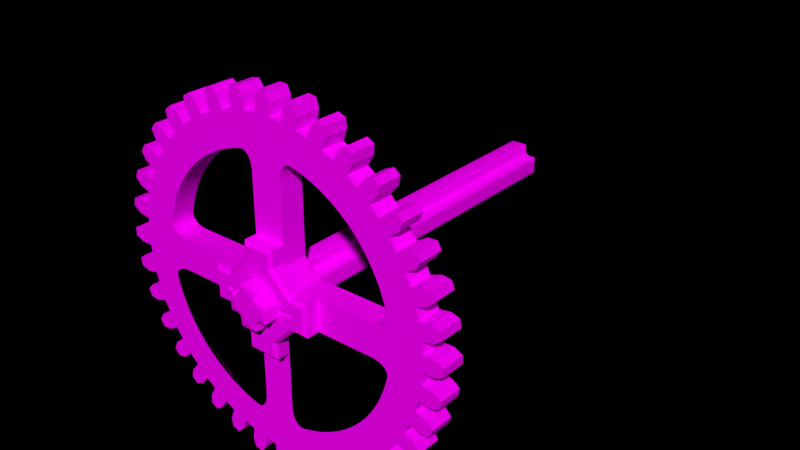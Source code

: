 # Source: Arena_lego_cutter_gear.blend  (saved by Blender 2.76.0; exported with 4.5.12 LTS)
import bpy
from mathutils import Matrix  # noqa: F401  (used for matrix-valued properties, if any)

bpy.ops.wm.read_factory_settings(use_empty=True)
scene = bpy.context.scene
scene.name = 'Scene'

# ---- collections
col_collection_4 = bpy.data.collections.new('Collection 4'); scene.collection.children.link(col_collection_4)

# ---- images (referenced by path relative to the original .blend; pixels are not part of the script)
import os
ASSET_DIR = os.environ.get("B2B_ASSET_DIR", "")  # directory of the original .blend (textures are referenced by path, not embedded)
HERE = os.path.dirname(os.path.abspath(__file__))  # packed textures are extracted next to this script under _unpacked/

def load_image(name, relpath, width, height, colorspace="sRGB"):
    """Load a texture the original file referenced (path relative to the .blend, or extracted next to this script)."""
    p = next((c for c in (os.path.join(HERE, relpath), os.path.join(ASSET_DIR, relpath)) if relpath and os.path.exists(c)), "")
    if p:
        img = bpy.data.images.load(p, check_existing=True)
        img.name = name
    else:  # same state as the original file: an image datablock whose file is absent (Cycles renders it pink)
        img = bpy.data.images.new(name, width, height)
        img.source = "FILE"
        img.filepath = "//" + (relpath or name)
    img.colorspace_settings.name = colorspace
    return img
img_colorpalette_jpg = load_image('ColorPalette.jpg', 'ColorPalette.jpg', 1024, 1024, 'sRGB')

# ---- materials (node trees are filled in below, after node groups)
mat_colorpalette = bpy.data.materials.new('ColorPalette')
mat_colorpalette.alpha_threshold = 0.0
mat_colorpalette.roughness = 0.5

# ---- material node trees
mat_colorpalette.use_nodes = True; mat_colorpalette.node_tree.nodes.clear()
_N = mat_colorpalette.node_tree.nodes; _L = mat_colorpalette.node_tree.links
n0 = _N.new('ShaderNodeOutputMaterial'); n0.name = 'Material Output'; n0.location = (300, 300)
n1 = _N.new('ShaderNodeBsdfDiffuse'); n1.name = 'Diffuse BSDF'; n1.location = (10, 300)
n2 = _N.new('ShaderNodeTexImage'); n2.name = 'Image Texture'; n2.location = (-180, 300)
n2.width = 140
n2.image = img_colorpalette_jpg
n2.interpolation = 'Closest'
_L.new(n1.outputs[0], n0.inputs[0])
_L.new(n2.outputs[0], n1.inputs[0])
n0.is_active_output = True

# ---- world
world_world = bpy.data.worlds.new('World'); scene.world = world_world
world_world.color = (0.0, 0.0, 0.0)
world_world.use_sun_shadow = False
world_world.sun_shadow_jitter_overblur = 0.0
world_world.cycles.sampling_method = 'MANUAL'
world_world.cycles.sample_map_resolution = 256
world_world.light_settings.ao_factor = 0.2

# ---- meshes
me_cube_015 = bpy.data.meshes.new('Cube.015')
me_cube_015.from_pydata([(0.00456, -0.266, 0.00912), (0.00912, -0.266, 0.00456), (0.00912, 0.1252, 0.01368), (0.01368, 0.1252, 0.00912), (0.009731, 0.1252, 0.0114), (0.0114, 0.1252, 0.009731), (-0.00456, -0.266, -0.00912), (-0.00912, -0.266, -0.00456), (-0.00912, -0.266, 0.00456), (-0.00456, -0.266, 0.00912), (-0.00912, 0.1252, -0.01368), (-0.01368, 0.1252, -0.00912), (-0.009731, 0.1252, -0.0114), (-0.0114, 0.1252, -0.009731), (-0.01368, 0.1252, 0.00912), (-0.00912, 0.1252, 0.01368), (-0.0114, 0.1252, 0.009731), (-0.009731, 0.1252, 0.0114), (0.00912, -0.266, -0.00456), (0.00456, -0.266, -0.00912), (0.01368, 0.1252, -0.00912), (0.00912, 0.1252, -0.01368), (0.0114, 0.1252, -0.009731), (0.009731, 0.1252, -0.0114), (-0.02052, 0.1252, 0.004636), (-0.02052, 0.1252, -0.004636), (0.02052, 0.1252, 0.004636), (0.02052, 0.1252, -0.004636), (0.007424, 0.1252, 0.02052), (0.00912, 0.1252, 0.01882), (0.008623, 0.1252, 0.02002), (-0.00912, 0.1252, 0.01882), (-0.007424, 0.1252, 0.02052), (-0.008623, 0.1252, 0.02002), (-0.007424, 0.1252, -0.02052), (-0.00912, 0.1252, -0.01882), (-0.008623, 0.1252, -0.02002), (0.00912, 0.1252, -0.01882), (0.007424, 0.1252, -0.02052), (0.008623, 0.1252, -0.02002), (0.01895, 0.1252, 0.00912), (0.02052, 0.1252, 0.007554), (0.02006, 0.1252, 0.008661), (0.01895, 0.1252, -0.00912), (0.02052, 0.1252, -0.007554), (0.02006, 0.1252, -0.008661), (-0.02052, 0.1252, 0.007554), (-0.01895, 0.1252, 0.00912), (-0.02006, 0.1252, 0.008661), (-0.01895, 0.1252, -0.00912), (-0.02052, 0.1252, -0.007554), (-0.02006, 0.1252, -0.008661), (0.01219, -0.266, 0.007626), (0.01368, -0.2643, 0.00912), (0.01297, -0.2655, 0.008708), (0.00912, -0.2643, 0.01368), (0.007626, -0.266, 0.01219), (0.008708, -0.2655, 0.01297), (0.0114, -0.2643, 0.009731), (0.01074, -0.266, 0.008012), (0.01125, -0.2655, 0.009177), (0.009731, -0.2643, 0.0114), (0.008012, -0.266, 0.01074), (0.009177, -0.2655, 0.01125), (-0.01219, -0.266, -0.007626), (-0.01368, -0.2643, -0.00912), (-0.01297, -0.2655, -0.008708), (-0.00912, -0.2643, -0.01368), (-0.007626, -0.266, -0.01219), (-0.008708, -0.2655, -0.01297), (-0.0114, -0.2643, -0.009731), (-0.01074, -0.266, -0.008012), (-0.01125, -0.2655, -0.009177), (-0.009731, -0.2643, -0.0114), (-0.008012, -0.266, -0.01074), (-0.009177, -0.2655, -0.01125), (-0.007626, -0.266, 0.01219), (-0.00912, -0.2643, 0.01368), (-0.008708, -0.2655, 0.01297), (-0.01368, -0.2643, 0.00912), (-0.01219, -0.266, 0.007626), (-0.01297, -0.2655, 0.008708), (-0.009731, -0.2643, 0.0114), (-0.008012, -0.266, 0.01074), (-0.009177, -0.2655, 0.01125), (-0.0114, -0.2643, 0.009731), (-0.01074, -0.266, 0.008012), (-0.01125, -0.2655, 0.009177), (0.007626, -0.266, -0.01219), (0.00912, -0.2643, -0.01368), (0.008708, -0.2655, -0.01297), (0.01368, -0.2643, -0.00912), (0.01219, -0.266, -0.007626), (0.01297, -0.2655, -0.008708), (0.009731, -0.2643, -0.0114), (0.008012, -0.266, -0.01074), (0.009177, -0.2655, -0.01125), (0.0114, -0.2643, -0.009731), (0.01074, -0.266, -0.008012), (0.01125, -0.2655, -0.009177), (-0.01884, -0.266, -0.004636), (-0.02052, -0.2643, -0.004636), (-0.02003, -0.2655, -0.004636), (-0.01884, -0.266, 0.004636), (-0.02052, -0.2643, 0.004636), (-0.02003, -0.2655, 0.004636), (0.01884, -0.266, 0.004636), (0.02052, -0.2643, 0.004636), (0.02003, -0.2655, 0.004636), (0.01884, -0.266, -0.004636), (0.02052, -0.2643, -0.004636), (0.02003, -0.2655, -0.004636), (0.007626, -0.266, 0.01804), (0.00912, -0.2643, 0.01882), (0.008688, -0.2655, 0.01849), (0.00709, -0.266, 0.01884), (0.007424, -0.2643, 0.02052), (0.007324, -0.2655, 0.02001), (0.007338, -0.266, 0.01874), (0.008623, -0.2643, 0.02002), (0.008208, -0.2655, 0.01961), (-0.00709, -0.266, 0.01884), (-0.007424, -0.2643, 0.02052), (-0.007324, -0.2655, 0.02001), (-0.007626, -0.266, 0.01804), (-0.00912, -0.2643, 0.01882), (-0.008688, -0.2655, 0.01849), (-0.007338, -0.266, 0.01874), (-0.008623, -0.2643, 0.02002), (-0.008208, -0.2655, 0.01961), (-0.007626, -0.266, -0.01804), (-0.00912, -0.2643, -0.01882), (-0.008688, -0.2655, -0.01849), (-0.00709, -0.266, -0.01884), (-0.007424, -0.2643, -0.02052), (-0.007324, -0.2655, -0.02001), (-0.007338, -0.266, -0.01874), (-0.008623, -0.2643, -0.02002), (-0.008208, -0.2655, -0.01961), (0.00709, -0.266, -0.01884), (0.007424, -0.2643, -0.02052), (0.007324, -0.2655, -0.02001), (0.007626, -0.266, -0.01804), (0.00912, -0.2643, -0.01882), (0.008688, -0.2655, -0.01849), (0.007338, -0.266, -0.01874), (0.008623, -0.2643, -0.02002), (0.008208, -0.2655, -0.01961), (0.01817, -0.266, 0.007626), (0.01895, -0.2643, 0.00912), (0.01862, -0.2655, 0.008688), (0.01884, -0.266, 0.00722), (0.02052, -0.2643, 0.007554), (0.02001, -0.2655, 0.007453), (0.01878, -0.266, 0.007376), (0.02006, -0.2643, 0.008661), (0.01965, -0.2655, 0.008246), (0.01817, -0.266, -0.007626), (0.01895, -0.2643, -0.00912), (0.01862, -0.2655, -0.008688), (0.01884, -0.266, -0.00722), (0.02052, -0.2643, -0.007554), (0.02001, -0.2655, -0.007453), (0.02006, -0.2643, -0.008661), (0.01878, -0.266, -0.007376), (0.01965, -0.2655, -0.008246), (-0.01817, -0.266, -0.007626), (-0.01895, -0.2643, -0.00912), (-0.01862, -0.2655, -0.008688), (-0.01884, -0.266, -0.00722), (-0.02052, -0.2643, -0.007554), (-0.02001, -0.2655, -0.007453), (-0.01878, -0.266, -0.007376), (-0.02006, -0.2643, -0.008661), (-0.01965, -0.2655, -0.008246), (-0.01817, -0.266, 0.007626), (-0.01895, -0.2643, 0.00912), (-0.01862, -0.2655, 0.008688), (-0.01884, -0.266, 0.00722), (-0.02052, -0.2643, 0.007554), (-0.02001, -0.2655, 0.007453), (-0.02006, -0.2643, 0.008661), (-0.01878, -0.266, 0.007376), (-0.01965, -0.2655, 0.008246), (-0.016, -0.2492, 0.036), (-0.016, -0.2364, 0.036), (-0.036, -0.2364, 0.016), (-0.036, -0.2492, 0.016), (-0.03469, -0.2524, 0.01285), (-0.01285, -0.2524, 0.03469), (-0.016, -0.2492, 0.052), (-0.016, -0.2364, 0.052), (-0.052, -0.2364, 0.016), (-0.052, -0.2492, 0.016), (-0.04885, -0.2524, 0.01285), (-0.04885, -0.2524, -0.01285), (-0.0376, -0.2524, -0.000885), (-0.0376, -0.2524, 0.000885), (-0.03702, -0.2524, 0.002296), (-0.0356, -0.2524, 0.00288), (-0.0236, -0.2524, 0.00288), (-0.02219, -0.2524, 0.003466), (-0.0216, -0.2524, 0.00488), (-0.0216, -0.2524, 0.007951), (-0.02112, -0.2524, 0.009117), (-0.01995, -0.2524, 0.0096), (-0.0144, -0.2524, 0.0096), (-0.012, -0.2524, 0.01024), (-0.01024, -0.2524, 0.012), (-0.0096, -0.2524, 0.0144), (-0.0096, -0.2524, 0.01982), (-0.009077, -0.2524, 0.02108), (-0.007815, -0.2524, 0.0216), (0.007815, -0.2524, 0.0216), (0.009077, -0.2524, 0.02108), (0.0096, -0.2524, 0.01982), (0.0096, -0.2524, 0.0144), (0.01024, -0.2524, 0.012), (0.012, -0.2524, 0.01024), (0.0144, -0.2524, 0.0096), (0.01995, -0.2524, 0.0096), (0.02112, -0.2524, 0.009117), (0.0216, -0.2524, 0.007951), (0.0216, -0.2524, 0.00488), (0.02219, -0.2524, 0.003466), (0.0236, -0.2524, 0.00288), (0.0356, -0.2524, 0.00288), (0.03702, -0.2524, 0.002296), (0.0376, -0.2524, 0.000885), (0.0376, -0.2524, -0.000885), (0.04885, -0.2524, -0.01285), (0.04885, -0.2524, 0.01285), (0.03469, -0.2524, 0.01285), (0.01285, -0.2524, 0.03469), (0.01285, -0.2524, 0.04885), (-0.01285, -0.2524, 0.04885), (-0.03469, -0.2524, -0.01285), (-0.01285, -0.2524, -0.03469), (-0.01285, -0.2524, -0.04885), (0.01285, -0.2524, -0.04885), (0.01285, -0.2524, -0.03469), (0.03469, -0.2524, -0.01285), (0.03702, -0.2524, -0.002296), (0.0356, -0.2524, -0.00288), (0.0236, -0.2524, -0.00288), (0.02219, -0.2524, -0.003466), (0.0216, -0.2524, -0.00488), (0.0216, -0.2524, -0.007951), (0.02112, -0.2524, -0.009117), (0.01995, -0.2524, -0.0096), (0.0144, -0.2524, -0.0096), (0.012, -0.2524, -0.01024), (0.01024, -0.2524, -0.012), (0.0096, -0.2524, -0.0144), (0.0096, -0.2524, -0.01982), (0.009077, -0.2524, -0.02108), (0.007815, -0.2524, -0.0216), (-0.007815, -0.2524, -0.0216), (-0.009077, -0.2524, -0.02108), (-0.0096, -0.2524, -0.01982), (-0.0096, -0.2524, -0.0144), (-0.01024, -0.2524, -0.012), (-0.012, -0.2524, -0.01024), (-0.0144, -0.2524, -0.0096), (-0.01995, -0.2524, -0.0096), (-0.02112, -0.2524, -0.009117), (-0.0216, -0.2524, -0.007951), (-0.0216, -0.2524, -0.00488), (-0.02219, -0.2524, -0.003466), (-0.0236, -0.2524, -0.00288), (-0.0356, -0.2524, -0.00288), (-0.03702, -0.2524, -0.002296), (0.016, -0.2492, 0.052), (0.016, -0.2364, 0.052), (-0.052, -0.2364, -0.016), (-0.052, -0.2492, -0.016), (-0.036, -0.2492, -0.016), (-0.016, -0.2492, -0.036), (-0.016, -0.2492, -0.052), (0.016, -0.2492, -0.052), (0.016, -0.2492, -0.036), (0.036, -0.2492, -0.016), (0.052, -0.2492, -0.016), (0.052, -0.2492, 0.016), (0.036, -0.2492, 0.016), (0.016, -0.2492, 0.036), (0.016, -0.2364, 0.036), (-0.036, -0.2364, -0.016), (-0.016, -0.2364, -0.036), (-0.016, -0.2364, -0.052), (0.016, -0.2364, -0.052), (0.016, -0.2364, -0.036), (0.036, -0.2364, -0.016), (0.052, -0.2364, -0.016), (0.052, -0.2364, 0.016), (0.036, -0.2364, 0.016), (-0.0216, -0.2124, 0.007951), (-0.0216, -0.2124, 0.00488), (-0.0216, -0.2124, -0.00488), (-0.0216, -0.2124, -0.007951), (-0.02112, -0.2124, 0.009117), (-0.0144, -0.2124, 0.0096), (-0.01995, -0.2124, 0.0096), (-0.01995, -0.2124, -0.0096), (-0.0144, -0.2124, -0.0096), (-0.02112, -0.2124, -0.009117), (-0.02219, -0.2124, -0.003466), (-0.0236, -0.2124, 0.00288), (-0.0356, -0.2124, 0.00288), (-0.03702, -0.2124, 0.002296), (-0.0376, -0.2124, 0.000885), (-0.0376, -0.2124, -0.000885), (-0.03702, -0.2124, -0.002296), (-0.0356, -0.2124, -0.00288), (-0.0236, -0.2124, -0.00288), (-0.02219, -0.2124, 0.003466), (-0.0096, -0.2124, 0.0144), (-0.01024, -0.2124, 0.012), (-0.012, -0.2124, 0.01024), (-0.0096, -0.2124, -0.0144), (-0.012, -0.2124, -0.01024), (-0.01024, -0.2124, -0.012), (0.0096, -0.2124, 0.0144), (0.0096, -0.2124, 0.01982), (0.009077, -0.2124, 0.02108), (0.007815, -0.2124, 0.0216), (-0.007815, -0.2124, 0.0216), (-0.009077, -0.2124, 0.02108), (-0.0096, -0.2124, 0.01982), (0.0144, -0.2124, 0.0096), (0.012, -0.2124, 0.01024), (0.01024, -0.2124, 0.012), (0.0144, -0.2124, -0.0096), (0.01995, -0.2124, -0.0096), (0.01995, -0.2124, 0.0096), (0.0096, -0.2124, -0.0144), (0.01024, -0.2124, -0.012), (0.012, -0.2124, -0.01024), (-0.0096, -0.2124, -0.01982), (-0.009077, -0.2124, -0.02108), (-0.007815, -0.2124, -0.0216), (0.007815, -0.2124, -0.0216), (0.009077, -0.2124, -0.02108), (0.0096, -0.2124, -0.01982), (0.02112, -0.2124, 0.009117), (0.0216, -0.2124, -0.007951), (0.0216, -0.2124, -0.00488), (0.0216, -0.2124, 0.00488), (0.0216, -0.2124, 0.007951), (0.02112, -0.2124, -0.009117), (0.02219, -0.2124, 0.003466), (0.0236, -0.2124, -0.00288), (0.0356, -0.2124, -0.00288), (0.03702, -0.2124, -0.002296), (0.0376, -0.2124, -0.000885), (0.0376, -0.2124, 0.000885), (0.03702, -0.2124, 0.002296), (0.0356, -0.2124, 0.00288), (0.0236, -0.2124, 0.00288), (0.02219, -0.2124, -0.003466), (-0.004, -0.2364, 0.1805), (0.008, -0.2364, 0.1605), (-0.008, -0.2364, 0.1605), (0.004, -0.2364, 0.1805), (-0.008, -0.2364, 0.1725), (0.008, -0.2364, 0.1725), (-0.004, -0.2124, 0.1805), (0.008, -0.2124, 0.1605), (-0.008, -0.2124, 0.1605), (0.004, -0.2124, 0.1805), (-0.008, -0.2124, 0.1725), (0.008, -0.2124, 0.1725), (0.0274, -0.2364, 0.1784), (0.03528, -0.2364, 0.177), (0.02207, -0.2364, 0.1713), (0.03783, -0.2364, 0.1685), (0.0274, -0.2124, 0.1784), (0.03575, -0.2124, 0.1567), (0.01999, -0.2124, 0.1594), (0.03528, -0.2124, 0.177), (0.02207, -0.2124, 0.1713), (0.03783, -0.2124, 0.1685), (0.05797, -0.2364, 0.171), (0.06241, -0.2364, 0.1481), (0.04737, -0.2364, 0.1535), (0.06549, -0.2364, 0.1682), (0.05147, -0.2364, 0.1648), (0.06651, -0.2364, 0.1593), (0.05797, -0.2124, 0.171), (0.06241, -0.2124, 0.1481), (0.04737, -0.2124, 0.1535), (0.06549, -0.2124, 0.1682), (0.05147, -0.2124, 0.1648), (0.06651, -0.2124, 0.1593), (0.08678, -0.2364, 0.1583), (0.08717, -0.2364, 0.135), (0.07331, -0.2364, 0.143), (0.0937, -0.2364, 0.1543), (0.07931, -0.2364, 0.1534), (0.09317, -0.2364, 0.1454), (0.08678, -0.2124, 0.1583), (0.08717, -0.2124, 0.135), (0.07331, -0.2124, 0.143), (0.0937, -0.2124, 0.1543), (0.07931, -0.2124, 0.1534), (0.09317, -0.2124, 0.1454), (0.1129, -0.2364, 0.1408), (0.1093, -0.2364, 0.1178), (0.09703, -0.2364, 0.1281), (0.1191, -0.2364, 0.1357), (0.1047, -0.2364, 0.1373), (0.117, -0.2364, 0.127), (0.1129, -0.2124, 0.1408), (0.1093, -0.2124, 0.1178), (0.09703, -0.2124, 0.1281), (0.1191, -0.2124, 0.1357), (0.1047, -0.2124, 0.1373), (0.117, -0.2124, 0.127), (0.1357, -0.2364, 0.1191), (0.1281, -0.2364, 0.09703), (0.1178, -0.2364, 0.1093), (0.1408, -0.2364, 0.1129), (0.127, -0.2364, 0.117), (0.1373, -0.2364, 0.1047), (0.1357, -0.2124, 0.1191), (0.1281, -0.2124, 0.09703), (0.1178, -0.2124, 0.1093), (0.1408, -0.2124, 0.1129), (0.127, -0.2124, 0.117), (0.1373, -0.2124, 0.1047), (0.1543, -0.2364, 0.0937), (0.143, -0.2364, 0.07331), (0.135, -0.2364, 0.08717), (0.1583, -0.2364, 0.08678), (0.1454, -0.2364, 0.09317), (0.1534, -0.2364, 0.07931), (0.1543, -0.2124, 0.0937), (0.143, -0.2124, 0.07331), (0.135, -0.2124, 0.08717), (0.1583, -0.2124, 0.08678), (0.1454, -0.2124, 0.09317), (0.1534, -0.2124, 0.07931), (0.1682, -0.2364, 0.06549), (0.1535, -0.2364, 0.04737), (0.1481, -0.2364, 0.06241), (0.171, -0.2364, 0.05797), (0.1593, -0.2364, 0.06651), (0.1648, -0.2364, 0.05147), (0.1682, -0.2124, 0.06549), (0.1535, -0.2124, 0.04737), (0.1481, -0.2124, 0.06241), (0.171, -0.2124, 0.05797), (0.1593, -0.2124, 0.06651), (0.1648, -0.2124, 0.05147), (0.177, -0.2364, 0.03528), (0.1605, -0.2364, 0.00799), (0.1784, -0.2364, 0.0274), (0.1685, -0.2364, 0.03783), (0.1713, -0.2364, 0.02207), (0.177, -0.2124, 0.03528), (0.1605, -0.2124, 0.00799), (0.1594, -0.2124, 0.01999), (0.1567, -0.2124, 0.03575), (0.1784, -0.2124, 0.0274), (0.1685, -0.2124, 0.03783), (0.1713, -0.2124, 0.02207), (0.1805, -0.2364, 0.004), (0.1594, -0.2364, -0.02), (0.1605, -0.2364, -0.008), (0.1805, -0.2364, -0.004), (0.1725, -0.2364, 0.008), (0.1725, -0.2364, -0.008), (0.1805, -0.2124, 0.004), (0.1594, -0.2124, -0.02), (0.1605, -0.2124, -0.008), (0.1805, -0.2124, -0.004), (0.1725, -0.2124, 0.008), (0.1725, -0.2124, -0.008), (0.1784, -0.2364, -0.0274), (0.1535, -0.2364, -0.04738), (0.177, -0.2364, -0.03528), (0.1713, -0.2364, -0.02207), (0.1685, -0.2364, -0.03783), (0.1784, -0.2124, -0.0274), (0.1535, -0.2124, -0.04738), (0.1567, -0.2124, -0.03575), (0.177, -0.2124, -0.03528), (0.1713, -0.2124, -0.02207), (0.1685, -0.2124, -0.03783), (0.171, -0.2364, -0.05797), (0.143, -0.2364, -0.07333), (0.1481, -0.2364, -0.06241), (0.1682, -0.2364, -0.06549), (0.1648, -0.2364, -0.05147), (0.1593, -0.2364, -0.06651), (0.171, -0.2124, -0.05797), (0.143, -0.2124, -0.07333), (0.1481, -0.2124, -0.06241), (0.1682, -0.2124, -0.06549), (0.1648, -0.2124, -0.05147), (0.1593, -0.2124, -0.06651), (0.1583, -0.2364, -0.08678), (0.1281, -0.2364, -0.09704), (0.135, -0.2364, -0.08717), (0.1543, -0.2364, -0.0937), (0.1534, -0.2364, -0.07931), (0.1454, -0.2364, -0.09317), (0.1583, -0.2124, -0.08678), (0.1281, -0.2124, -0.09704), (0.135, -0.2124, -0.08717), (0.1543, -0.2124, -0.0937), (0.1534, -0.2124, -0.07931), (0.1454, -0.2124, -0.09317), (0.1408, -0.2364, -0.1129), (0.1093, -0.2364, -0.1178), (0.1178, -0.2364, -0.1093), (0.1357, -0.2364, -0.1191), (0.1373, -0.2364, -0.1047), (0.127, -0.2364, -0.117), (0.1408, -0.2124, -0.1129), (0.1093, -0.2124, -0.1178), (0.1178, -0.2124, -0.1093), (0.1357, -0.2124, -0.1191), (0.1373, -0.2124, -0.1047), (0.127, -0.2124, -0.117), (0.1191, -0.2364, -0.1357), (0.08717, -0.2364, -0.135), (0.09703, -0.2364, -0.1281), (0.1129, -0.2364, -0.1408), (0.117, -0.2364, -0.127), (0.1047, -0.2364, -0.1373), (0.1191, -0.2124, -0.1357), (0.08717, -0.2124, -0.135), (0.09703, -0.2124, -0.1281), (0.1129, -0.2124, -0.1408), (0.117, -0.2124, -0.127), (0.1047, -0.2124, -0.1373), (0.0937, -0.2364, -0.1543), (0.0624, -0.2364, -0.1481), (0.07331, -0.2364, -0.143), (0.08678, -0.2364, -0.1583), (0.09317, -0.2364, -0.1454), (0.07931, -0.2364, -0.1534), (0.0937, -0.2124, -0.1543), (0.0624, -0.2124, -0.1481), (0.07331, -0.2124, -0.143), (0.08678, -0.2124, -0.1583), (0.09317, -0.2124, -0.1454), (0.07931, -0.2124, -0.1534), (0.06549, -0.2364, -0.1682), (0.03574, -0.2364, -0.1567), (0.04737, -0.2364, -0.1535), (0.05797, -0.2364, -0.171), (0.06651, -0.2364, -0.1593), (0.05147, -0.2364, -0.1648), (0.06549, -0.2124, -0.1682), (0.03574, -0.2124, -0.1567), (0.04737, -0.2124, -0.1535), (0.05797, -0.2124, -0.171), (0.06651, -0.2124, -0.1593), (0.05147, -0.2124, -0.1648), (0.03528, -0.2364, -0.177), (0.00799, -0.2364, -0.1605), (0.01999, -0.2364, -0.1594), (0.0274, -0.2364, -0.1784), (0.03783, -0.2364, -0.1685), (0.02207, -0.2364, -0.1713), (0.03528, -0.2124, -0.177), (0.00799, -0.2124, -0.1605), (0.01999, -0.2124, -0.1594), (0.0274, -0.2124, -0.1784), (0.03783, -0.2124, -0.1685), (0.02207, -0.2124, -0.1713), (0.004, -0.2364, -0.1805), (-0.02, -0.2364, -0.1594), (-0.004, -0.2364, -0.1805), (0.008, -0.2364, -0.1725), (-0.008, -0.2364, -0.1725), (0.004, -0.2124, -0.1805), (-0.02, -0.2124, -0.1594), (-0.008, -0.2124, -0.1605), (-0.004, -0.2124, -0.1805), (0.008, -0.2124, -0.1725), (-0.008, -0.2124, -0.1725), (-0.0274, -0.2364, -0.1784), (-0.04738, -0.2364, -0.1535), (-0.03575, -0.2364, -0.1567), (-0.03528, -0.2364, -0.177), (-0.02207, -0.2364, -0.1713), (-0.03783, -0.2364, -0.1685), (-0.0274, -0.2124, -0.1784), (-0.04738, -0.2124, -0.1535), (-0.03575, -0.2124, -0.1567), (-0.03528, -0.2124, -0.177), (-0.02207, -0.2124, -0.1713), (-0.03783, -0.2124, -0.1685), (-0.05797, -0.2364, -0.171), (-0.07333, -0.2364, -0.143), (-0.06241, -0.2364, -0.1481), (-0.06549, -0.2364, -0.1682), (-0.05147, -0.2364, -0.1648), (-0.06651, -0.2364, -0.1593), (-0.05797, -0.2124, -0.171), (-0.07333, -0.2124, -0.143), (-0.06241, -0.2124, -0.1481), (-0.06549, -0.2124, -0.1682), (-0.05147, -0.2124, -0.1648), (-0.06651, -0.2124, -0.1593), (-0.08678, -0.2364, -0.1583), (-0.09704, -0.2364, -0.1281), (-0.08717, -0.2364, -0.135), (-0.0937, -0.2364, -0.1543), (-0.07931, -0.2364, -0.1534), (-0.09317, -0.2364, -0.1454), (-0.08678, -0.2124, -0.1583), (-0.09704, -0.2124, -0.1281), (-0.08717, -0.2124, -0.135), (-0.0937, -0.2124, -0.1543), (-0.07931, -0.2124, -0.1534), (-0.09317, -0.2124, -0.1454), (-0.1129, -0.2364, -0.1408), (-0.1178, -0.2364, -0.1093), (-0.1093, -0.2364, -0.1178), (-0.1191, -0.2364, -0.1357), (-0.1047, -0.2364, -0.1373), (-0.117, -0.2364, -0.127), (-0.1129, -0.2124, -0.1408), (-0.1178, -0.2124, -0.1093), (-0.1093, -0.2124, -0.1178), (-0.1191, -0.2124, -0.1357), (-0.1047, -0.2124, -0.1373), (-0.117, -0.2124, -0.127), (-0.1357, -0.2364, -0.1191), (-0.135, -0.2364, -0.08717), (-0.1281, -0.2364, -0.09703), (-0.1408, -0.2364, -0.1129), (-0.127, -0.2364, -0.117), (-0.1373, -0.2364, -0.1047), (-0.1357, -0.2124, -0.1191), (-0.135, -0.2124, -0.08717), (-0.1281, -0.2124, -0.09703), (-0.1408, -0.2124, -0.1129), (-0.127, -0.2124, -0.117), (-0.1373, -0.2124, -0.1047), (-0.1543, -0.2364, -0.0937), (-0.1481, -0.2364, -0.0624), (-0.143, -0.2364, -0.07331), (-0.1583, -0.2364, -0.08678), (-0.1454, -0.2364, -0.09317), (-0.1534, -0.2364, -0.07931), (-0.1543, -0.2124, -0.0937), (-0.1481, -0.2124, -0.0624), (-0.143, -0.2124, -0.07331), (-0.1583, -0.2124, -0.08678), (-0.1454, -0.2124, -0.09317), (-0.1534, -0.2124, -0.07931), (-0.1682, -0.2364, -0.06549), (-0.1567, -0.2364, -0.03574), (-0.1535, -0.2364, -0.04737), (-0.171, -0.2364, -0.05797), (-0.1593, -0.2364, -0.06651), (-0.1648, -0.2364, -0.05147), (-0.1682, -0.2124, -0.06549), (-0.1567, -0.2124, -0.03574), (-0.1535, -0.2124, -0.04737), (-0.171, -0.2124, -0.05797), (-0.1593, -0.2124, -0.06651), (-0.1648, -0.2124, -0.05147), (-0.177, -0.2364, -0.03528), (-0.1784, -0.2364, -0.0274), (-0.1685, -0.2364, -0.03783), (-0.1713, -0.2364, -0.02207), (-0.177, -0.2124, -0.03528), (-0.1594, -0.2124, -0.01999), (-0.1784, -0.2124, -0.0274), (-0.1685, -0.2124, -0.03783), (-0.1713, -0.2124, -0.02207), (-0.1805, -0.2364, -0.004), (-0.1805, -0.2364, 0.004), (-0.1725, -0.2364, -0.008), (-0.1725, -0.2364, 0.008), (-0.1805, -0.2124, -0.004), (-0.1605, -0.2124, 0.008), (-0.1605, -0.2124, -0.008), (-0.1805, -0.2124, 0.004), (-0.1725, -0.2124, -0.008), (-0.1725, -0.2124, 0.008), (-0.1784, -0.2364, 0.0274), (-0.177, -0.2364, 0.03528), (-0.1713, -0.2364, 0.02207), (-0.1685, -0.2364, 0.03783), (-0.1784, -0.2124, 0.0274), (-0.1567, -0.2124, 0.03575), (-0.1594, -0.2124, 0.01999), (-0.177, -0.2124, 0.03528), (-0.1713, -0.2124, 0.02207), (-0.1685, -0.2124, 0.03783), (-0.171, -0.2364, 0.05797), (-0.1481, -0.2364, 0.06241), (-0.1535, -0.2364, 0.04737), (-0.1682, -0.2364, 0.06549), (-0.1648, -0.2364, 0.05147), (-0.1593, -0.2364, 0.06651), (-0.171, -0.2124, 0.05797), (-0.1481, -0.2124, 0.06241), (-0.1535, -0.2124, 0.04737), (-0.1682, -0.2124, 0.06549), (-0.1648, -0.2124, 0.05147), (-0.1593, -0.2124, 0.06651), (-0.1583, -0.2364, 0.08678), (-0.135, -0.2364, 0.08717), (-0.143, -0.2364, 0.07331), (-0.1543, -0.2364, 0.0937), (-0.1534, -0.2364, 0.07931), (-0.1454, -0.2364, 0.09317), (-0.1583, -0.2124, 0.08678), (-0.135, -0.2124, 0.08717), (-0.143, -0.2124, 0.07331), (-0.1543, -0.2124, 0.0937), (-0.1534, -0.2124, 0.07931), (-0.1454, -0.2124, 0.09317), (-0.1408, -0.2364, 0.1129), (-0.1178, -0.2364, 0.1093), (-0.1281, -0.2364, 0.09703), (-0.1357, -0.2364, 0.1191), (-0.1373, -0.2364, 0.1047), (-0.127, -0.2364, 0.117), (-0.1408, -0.2124, 0.1129), (-0.1178, -0.2124, 0.1093), (-0.1281, -0.2124, 0.09703), (-0.1357, -0.2124, 0.1191), (-0.1373, -0.2124, 0.1047), (-0.127, -0.2124, 0.117), (-0.1191, -0.2364, 0.1357), (-0.09703, -0.2364, 0.1281), (-0.1093, -0.2364, 0.1178), (-0.1129, -0.2364, 0.1408), (-0.117, -0.2364, 0.127), (-0.1047, -0.2364, 0.1373), (-0.1191, -0.2124, 0.1357), (-0.09703, -0.2124, 0.1281), (-0.1093, -0.2124, 0.1178), (-0.1129, -0.2124, 0.1408), (-0.117, -0.2124, 0.127), (-0.1047, -0.2124, 0.1373), (-0.0937, -0.2364, 0.1543), (-0.07331, -0.2364, 0.143), (-0.08717, -0.2364, 0.135), (-0.08678, -0.2364, 0.1583), (-0.09317, -0.2364, 0.1454), (-0.07931, -0.2364, 0.1534), (-0.0937, -0.2124, 0.1543), (-0.07331, -0.2124, 0.143), (-0.08717, -0.2124, 0.135), (-0.08678, -0.2124, 0.1583), (-0.09317, -0.2124, 0.1454), (-0.07931, -0.2124, 0.1534), (-0.06549, -0.2364, 0.1682), (-0.04737, -0.2364, 0.1535), (-0.06241, -0.2364, 0.1481), (-0.05797, -0.2364, 0.171), (-0.06651, -0.2364, 0.1593), (-0.05147, -0.2364, 0.1648), (-0.06549, -0.2124, 0.1682), (-0.04737, -0.2124, 0.1535), (-0.06241, -0.2124, 0.1481), (-0.05797, -0.2124, 0.171), (-0.06651, -0.2124, 0.1593), (-0.05147, -0.2124, 0.1648), (-0.03528, -0.2364, 0.177), (-0.01999, -0.2364, 0.1594), (-0.03575, -0.2364, 0.1567), (-0.0274, -0.2364, 0.1784), (-0.03783, -0.2364, 0.1685), (-0.02207, -0.2364, 0.1713), (-0.03528, -0.2124, 0.177), (-0.01999, -0.2124, 0.1594), (-0.03575, -0.2124, 0.1567), (-0.0274, -0.2124, 0.1784), (-0.03783, -0.2124, 0.1685), (-0.02207, -0.2124, 0.1713), (0.0064, -0.2364, 0.1168), (-0.0064, -0.2364, 0.1168), (0.0286, -0.2364, 0.1253), (0.01599, -0.2364, 0.1109), (0.04992, -0.2364, 0.1185), (0.0379, -0.2364, 0.1228), (0.06973, -0.2364, 0.108), (0.05865, -0.2364, 0.1144), (0.08743, -0.2364, 0.09423), (0.07762, -0.2364, 0.1025), (0.1025, -0.2364, 0.07762), (0.09423, -0.2364, 0.08743), (0.1144, -0.2364, 0.05865), (0.108, -0.2364, 0.06973), (0.1228, -0.2364, 0.0379), (0.1185, -0.2364, 0.04992), (0.1253, -0.2364, 0.0286), (0.1109, -0.2364, 0.01599), (0.1228, -0.2364, -0.03791), (0.1253, -0.2364, -0.0286), (0.1144, -0.2364, -0.05866), (0.1185, -0.2364, -0.04992), (0.1025, -0.2364, -0.07763), (0.108, -0.2364, -0.06974), (0.08743, -0.2364, -0.09425), (0.09423, -0.2364, -0.08743), (0.06973, -0.2364, -0.108), (0.07762, -0.2364, -0.1025), (0.04992, -0.2364, -0.1185), (0.05865, -0.2364, -0.1144), (0.02859, -0.2364, -0.1253), (0.0379, -0.2364, -0.1228), (0.1109, -0.2364, -0.01599), (0.1168, -0.2364, 0.0064), (0.1168, -0.2364, -0.0064), (-0.03791, -0.2364, -0.1228), (-0.0286, -0.2364, -0.1253), (-0.05866, -0.2364, -0.1144), (-0.04992, -0.2364, -0.1185), (-0.07763, -0.2364, -0.1025), (-0.06974, -0.2364, -0.108), (-0.09425, -0.2364, -0.08743), (-0.08743, -0.2364, -0.09424), (-0.108, -0.2364, -0.06973), (-0.1025, -0.2364, -0.07762), (-0.1185, -0.2364, -0.04992), (-0.1144, -0.2364, -0.05865), (-0.1253, -0.2364, -0.02859), (-0.1228, -0.2364, -0.0379), (0.1567, -0.2364, 0.03575), (0.1594, -0.2364, 0.01999), (-0.1253, -0.2364, 0.0286), (-0.1185, -0.2364, 0.04992), (-0.1228, -0.2364, 0.0379), (-0.108, -0.2364, 0.06973), (-0.1144, -0.2364, 0.05865), (-0.09424, -0.2364, 0.08743), (-0.1025, -0.2364, 0.07762), (-0.07762, -0.2364, 0.1025), (-0.08743, -0.2364, 0.09423), (-0.05865, -0.2364, 0.1144), (-0.06974, -0.2364, 0.108), (-0.0379, -0.2364, 0.1228), (-0.04992, -0.2364, 0.1185), (-0.01599, -0.2364, 0.1109), (-0.0286, -0.2364, 0.1253), (0.0064, -0.2364, 0.032), (-0.0064, -0.2364, 0.032), (0.01599, -0.2364, 0.032), (-0.01599, -0.2364, 0.032), (0.03575, -0.2364, 0.1567), (0.01999, -0.2364, 0.1594), (-0.01711, -0.2364, 0.1167), (-0.01902, -0.2364, 0.1208), (-0.02155, -0.2364, 0.1237), (-0.02468, -0.2364, 0.1253), (0.01711, -0.2364, 0.1167), (0.01902, -0.2364, 0.1208), (0.02155, -0.2364, 0.1237), (0.02468, -0.2364, 0.1253), (0.1567, -0.2364, -0.03575), (0.1167, -0.2364, 0.01711), (0.1208, -0.2364, 0.01902), (0.1237, -0.2364, 0.02155), (0.1253, -0.2364, 0.02468), (0.1167, -0.2364, -0.01711), (0.1208, -0.2364, -0.01902), (0.1237, -0.2364, -0.02155), (0.1253, -0.2364, -0.02468), (0.01599, -0.2364, -0.1109), (-0.01599, -0.2364, -0.1109), (0.0064, -0.2364, -0.1168), (-0.0064, -0.2364, -0.1168), (-0.008, -0.2364, -0.1605), (0.01711, -0.2364, -0.1167), (0.01902, -0.2364, -0.1208), (0.02155, -0.2364, -0.1237), (0.02468, -0.2364, -0.1253), (-0.01711, -0.2364, -0.1167), (-0.01902, -0.2364, -0.1208), (-0.02155, -0.2364, -0.1237), (-0.02468, -0.2364, -0.1253), (-0.04, -0.2364, -0.0064), (-0.04, -0.2364, 0.0064), (-0.1109, -0.2364, -0.01599), (-0.1109, -0.2364, 0.01599), (-0.1168, -0.2364, -0.0064), (-0.1168, -0.2364, 0.0064), (-0.1594, -0.2364, -0.01999), (-0.1605, -0.2364, -0.008), (-0.1605, -0.2364, 0.008), (-0.032, -0.2364, 0.01599), (-0.032, -0.2364, -0.01599), (-0.1567, -0.2364, 0.03575), (-0.1594, -0.2364, 0.01999), (-0.1167, -0.2364, -0.01711), (-0.1208, -0.2364, -0.01902), (-0.1237, -0.2364, -0.02155), (-0.1253, -0.2364, -0.02468), (-0.1167, -0.2364, 0.01711), (-0.1208, -0.2364, 0.01902), (-0.1237, -0.2364, 0.02155), (-0.1253, -0.2364, 0.02468), (-0.01599, -0.2364, -0.032), (-0.0064, -0.2364, -0.032), (0.0064, -0.2364, -0.032), (0.01599, -0.2364, -0.032), (0.032, -0.2364, -0.01599), (0.04, -0.2364, -0.0064), (0.04, -0.2364, 0.0064), (0.032, -0.2364, 0.01599), (-0.1253, -0.2124, 0.0286), (-0.1185, -0.2124, 0.04992), (-0.1228, -0.2124, 0.0379), (-0.108, -0.2124, 0.06973), (-0.1144, -0.2124, 0.05865), (-0.09424, -0.2124, 0.08743), (-0.1025, -0.2124, 0.07762), (-0.07762, -0.2124, 0.1025), (-0.08743, -0.2124, 0.09423), (-0.05865, -0.2124, 0.1144), (-0.06974, -0.2124, 0.108), (-0.0379, -0.2124, 0.1228), (-0.04992, -0.2124, 0.1185), (-0.01599, -0.2124, 0.1109), (-0.0286, -0.2124, 0.1253), (-0.01599, -0.2124, 0.032), (-0.01711, -0.2124, 0.1167), (-0.01902, -0.2124, 0.1208), (-0.02155, -0.2124, 0.1237), (-0.02468, -0.2124, 0.1253), (-0.1109, -0.2124, 0.01599), (-0.032, -0.2124, 0.01599), (-0.1167, -0.2124, 0.01711), (-0.1208, -0.2124, 0.01902), (-0.1237, -0.2124, 0.02155), (-0.1253, -0.2124, 0.02468), (0.0286, -0.2124, 0.1253), (0.01599, -0.2124, 0.1109), (0.04992, -0.2124, 0.1185), (0.0379, -0.2124, 0.1228), (0.06973, -0.2124, 0.108), (0.05865, -0.2124, 0.1144), (0.08743, -0.2124, 0.09423), (0.07762, -0.2124, 0.1025), (0.1025, -0.2124, 0.07762), (0.09423, -0.2124, 0.08743), (0.1144, -0.2124, 0.05865), (0.108, -0.2124, 0.06973), (0.1228, -0.2124, 0.0379), (0.1185, -0.2124, 0.04992), (0.1253, -0.2124, 0.0286), (0.1109, -0.2124, 0.01599), (0.01599, -0.2124, 0.032), (0.01711, -0.2124, 0.1167), (0.01902, -0.2124, 0.1208), (0.02155, -0.2124, 0.1237), (0.02468, -0.2124, 0.1253), (0.1167, -0.2124, 0.01711), (0.1208, -0.2124, 0.01902), (0.1237, -0.2124, 0.02155), (0.1253, -0.2124, 0.02468), (0.032, -0.2124, 0.01599)], [], [(1, 0, 9, 8, 7, 6, 19, 18), (12, 73, 70, 13), (4, 61, 58, 5), (76, 9, 0, 56, 112, 118, 115, 121, 127, 124), (97, 22, 20, 91), (10, 67, 73, 12), (88, 19, 6, 68, 130, 136, 133, 139, 145, 142), (85, 16, 14, 79), (34, 134, 137, 36), (82, 17, 16, 85), (94, 23, 22, 97), (41, 152, 107, 26), (2, 55, 61, 4), (5, 58, 53, 3), (55, 2, 29, 113), (64, 7, 8, 80, 175, 182, 178, 103, 100, 169, 172, 166), (3, 53, 149, 40), (13, 70, 65, 11), (77, 15, 17, 82), (89, 21, 23, 94), (15, 77, 125, 31), (88, 95, 98, 92, 18, 19), (79, 14, 47, 176), (67, 10, 35, 131), (76, 83, 86, 80, 8, 9), (11, 65, 167, 49), (21, 89, 143, 37), (50, 170, 101, 25), (91, 20, 43, 158), (122, 32, 33, 128), (122, 116, 28, 32), (128, 33, 31, 125), (36, 137, 131, 35), (140, 38, 39, 146), (134, 34, 38, 140), (146, 39, 37, 143), (40, 149, 155, 42), (28, 116, 119, 30), (42, 155, 152, 41), (163, 45, 44, 161), (181, 48, 46, 179), (51, 173, 170, 50), (179, 46, 24, 104), (161, 44, 27, 110), (30, 119, 113, 29), (52, 59, 62, 56, 0, 1), (26, 107, 110, 27), (104, 24, 25, 101), (64, 71, 74, 68, 6, 7), (158, 43, 45, 163), (49, 167, 173, 51), (176, 47, 48, 181), (53, 58, 60, 54), (54, 60, 59, 52), (58, 61, 63, 60), (60, 63, 62, 59), (61, 55, 57, 63), (63, 57, 56, 62), (65, 70, 72, 66), (66, 72, 71, 64), (70, 73, 75, 72), (72, 75, 74, 71), (73, 67, 69, 75), (75, 69, 68, 74), (77, 82, 84, 78), (78, 84, 83, 76), (82, 85, 87, 84), (84, 87, 86, 83), (85, 79, 81, 87), (87, 81, 80, 86), (89, 94, 96, 90), (90, 96, 95, 88), (94, 97, 99, 96), (96, 99, 98, 95), (97, 91, 93, 99), (99, 93, 92, 98), (115, 118, 120, 117), (117, 120, 119, 116), (118, 112, 114, 120), (120, 114, 113, 119), (127, 121, 123, 129), (129, 123, 122, 128), (124, 127, 129, 126), (126, 129, 128, 125), (133, 136, 138, 135), (135, 138, 137, 134), (136, 130, 132, 138), (138, 132, 131, 137), (145, 139, 141, 147), (147, 141, 140, 146), (142, 145, 147, 144), (144, 147, 146, 143), (121, 115, 117, 123), (123, 117, 116, 122), (125, 77, 78, 126), (126, 78, 76, 124), (55, 113, 114, 57), (57, 114, 112, 56), (130, 68, 69, 132), (132, 69, 67, 131), (139, 133, 135, 141), (141, 135, 134, 140), (143, 89, 90, 144), (144, 90, 88, 142), (155, 149, 150, 156), (156, 150, 148, 154), (152, 155, 156, 153), (153, 156, 154, 151), (158, 163, 165, 159), (159, 165, 164, 157), (160, 164, 165, 162), (162, 165, 163, 161), (173, 167, 168, 174), (174, 168, 166, 172), (170, 173, 174, 171), (171, 174, 172, 169), (176, 181, 183, 177), (177, 183, 182, 175), (181, 179, 180, 183), (183, 180, 178, 182), (52, 148, 150, 54), (54, 150, 149, 53), (157, 92, 93, 159), (159, 93, 91, 158), (179, 104, 105, 180), (180, 105, 103, 178), (64, 166, 168, 66), (66, 168, 167, 65), (79, 176, 177, 81), (81, 177, 175, 80), (104, 101, 102, 105), (105, 102, 100, 103), (106, 109, 111, 108), (108, 111, 110, 107), (151, 106, 108, 153), (153, 108, 107, 152), (109, 160, 162, 111), (111, 162, 161, 110), (101, 170, 171, 102), (102, 171, 169, 100), (1, 18, 92, 157, 164, 160, 109, 106, 151, 154, 148, 52), (184, 185, 186, 187), (188, 189, 184, 187), (190, 191, 185, 184), (187, 186, 192, 193), (194, 188, 187, 193), (189, 188, 194, 195, 196, 197, 198, 199, 200, 201, 202, 203, 204, 205, 206, 207, 208, 209, 210, 211, 212, 213, 214, 215, 216, 217, 218, 219, 220, 221, 222, 223, 224, 225, 226, 227, 228, 229, 230, 231, 232, 233, 234, 235), (195, 236, 237, 238, 239, 240, 241, 230, 229, 242, 243, 244, 245, 246, 247, 248, 249, 250, 251, 252, 253, 254, 255, 256, 257, 258, 259, 260, 261, 262, 263, 264, 265, 266, 267, 268, 269, 270, 271, 196), (189, 235, 190, 184), (272, 273, 191, 190), (193, 192, 274, 275), (195, 194, 193, 275), (236, 195, 275, 276), (237, 236, 276, 277), (238, 237, 277, 278), (239, 238, 278, 279), (240, 239, 279, 280), (241, 240, 280, 281), (230, 241, 281, 282), (231, 230, 282, 283), (232, 231, 283, 284), (233, 232, 284, 285), (234, 233, 285, 272), (272, 190, 235, 234), (273, 272, 285, 286), (275, 274, 287, 276), (276, 287, 288, 277), (277, 288, 289, 278), (278, 289, 290, 279), (279, 290, 291, 280), (280, 291, 292, 281), (281, 292, 293, 282), (282, 293, 294, 283), (283, 294, 295, 284), (284, 295, 286, 285), (203, 202, 297, 296), (267, 266, 299, 298), (204, 203, 296, 300), (202, 201, 315, 297), (206, 205, 302, 301), (264, 263, 304, 303), (266, 265, 305, 299), (268, 267, 298, 306), (200, 199, 308, 307), (270, 269, 314, 313), (271, 270, 313, 312), (196, 271, 312, 311), (197, 196, 311, 310), (198, 197, 310, 309), (199, 198, 309, 308), (205, 204, 300, 302), (201, 200, 307, 315), (207, 206, 301, 318), (208, 207, 318, 317), (209, 208, 317, 316), (261, 260, 319, 321), (262, 261, 321, 320), (263, 262, 320, 304), (265, 264, 303, 305), (269, 268, 306, 314), (210, 209, 316, 328), (216, 215, 323, 322), (211, 210, 328, 327), (212, 211, 327, 326), (213, 212, 326, 325), (214, 213, 325, 324), (215, 214, 324, 323), (217, 216, 322, 331), (218, 217, 331, 330), (219, 218, 330, 329), (250, 249, 333, 332), (220, 219, 329, 334), (251, 250, 332, 337), (252, 251, 337, 336), (253, 252, 336, 335), (260, 259, 338, 319), (254, 253, 335, 343), (255, 254, 343, 342), (256, 255, 342, 341), (257, 256, 341, 340), (258, 257, 340, 339), (259, 258, 339, 338), (249, 248, 349, 333), (221, 220, 334, 344), (247, 246, 346, 345), (223, 222, 348, 347), (248, 247, 345, 349), (222, 221, 344, 348), (246, 245, 359, 346), (224, 223, 347, 350), (244, 243, 352, 351), (226, 225, 358, 357), (227, 226, 357, 356), (228, 227, 356, 355), (229, 228, 355, 354), (242, 229, 354, 353), (243, 242, 353, 352), (245, 244, 351, 359), (225, 224, 350, 358), (363, 369, 366, 360), (365, 371, 369, 363), (360, 366, 370, 364), (364, 370, 368, 362), (361, 367, 371, 365), (360, 364, 362, 361, 365, 363), (366, 369, 371, 367, 368, 370), (373, 379, 376, 372), (375, 381, 379, 373), (372, 376, 380, 374), (376, 379, 381, 377, 378, 380), (385, 391, 388, 382), (387, 393, 391, 385), (382, 388, 392, 386), (386, 392, 390, 384), (383, 389, 393, 387), (382, 386, 384, 383, 387, 385), (388, 391, 393, 389, 390, 392), (397, 403, 400, 394), (399, 405, 403, 397), (394, 400, 404, 398), (398, 404, 402, 396), (395, 401, 405, 399), (394, 398, 396, 395, 399, 397), (400, 403, 405, 401, 402, 404), (409, 415, 412, 406), (411, 417, 415, 409), (406, 412, 416, 410), (410, 416, 414, 408), (407, 413, 417, 411), (406, 410, 408, 407, 411, 409), (412, 415, 417, 413, 414, 416), (421, 427, 424, 418), (423, 429, 427, 421), (418, 424, 428, 422), (422, 428, 426, 420), (419, 425, 429, 423), (418, 422, 420, 419, 423, 421), (424, 427, 429, 425, 426, 428), (433, 439, 436, 430), (435, 441, 439, 433), (430, 436, 440, 434), (434, 440, 438, 432), (431, 437, 441, 435), (430, 434, 432, 431, 435, 433), (436, 439, 441, 437, 438, 440), (445, 451, 448, 442), (447, 453, 451, 445), (442, 448, 452, 446), (446, 452, 450, 444), (443, 449, 453, 447), (442, 446, 444, 443, 447, 445), (448, 451, 453, 449, 450, 452), (456, 463, 459, 454), (458, 465, 463, 456), (454, 459, 464, 457), (459, 463, 465, 461, 462, 464), (469, 475, 472, 466), (471, 477, 475, 469), (466, 472, 476, 470), (467, 473, 474, 468), (468, 474, 477, 471), (480, 486, 483, 478), (482, 488, 486, 480), (478, 483, 487, 481), (492, 498, 495, 489), (494, 500, 498, 492), (489, 495, 499, 493), (490, 496, 497, 491), (491, 497, 500, 494), (504, 510, 507, 501), (506, 512, 510, 504), (501, 507, 511, 505), (502, 508, 509, 503), (503, 509, 512, 506), (516, 522, 519, 513), (518, 524, 522, 516), (513, 519, 523, 517), (514, 520, 521, 515), (515, 521, 524, 518), (528, 534, 531, 525), (530, 536, 534, 528), (525, 531, 535, 529), (526, 532, 533, 527), (527, 533, 536, 530), (540, 546, 543, 537), (542, 548, 546, 540), (537, 543, 547, 541), (538, 544, 545, 539), (539, 545, 548, 542), (552, 558, 555, 549), (554, 560, 558, 552), (549, 555, 559, 553), (550, 556, 557, 551), (551, 557, 560, 554), (564, 570, 567, 561), (566, 572, 570, 564), (561, 567, 571, 565), (562, 568, 569, 563), (563, 569, 572, 566), (575, 581, 578, 573), (577, 583, 581, 575), (573, 578, 582, 576), (587, 593, 590, 584), (589, 595, 593, 587), (584, 590, 594, 588), (585, 591, 592, 586), (586, 592, 595, 589), (599, 605, 602, 596), (601, 607, 605, 599), (596, 602, 606, 600), (597, 603, 604, 598), (598, 604, 607, 601), (611, 617, 614, 608), (613, 619, 617, 611), (608, 614, 618, 612), (609, 615, 616, 610), (610, 616, 619, 613), (623, 629, 626, 620), (625, 631, 629, 623), (620, 626, 630, 624), (621, 627, 628, 622), (622, 628, 631, 625), (635, 641, 638, 632), (637, 643, 641, 635), (632, 638, 642, 636), (633, 639, 640, 634), (634, 640, 643, 637), (647, 653, 650, 644), (649, 655, 653, 647), (644, 650, 654, 648), (645, 651, 652, 646), (646, 652, 655, 649), (659, 665, 662, 656), (661, 667, 665, 659), (656, 662, 666, 660), (657, 663, 664, 658), (658, 664, 667, 661), (669, 674, 672, 668), (671, 676, 674, 669), (668, 672, 675, 670), (678, 684, 681, 677), (680, 686, 684, 678), (677, 681, 685, 679), (681, 684, 686, 682, 683, 685), (688, 694, 691, 687), (690, 696, 694, 688), (687, 691, 695, 689), (691, 694, 696, 692, 693, 695), (700, 706, 703, 697), (702, 708, 706, 700), (697, 703, 707, 701), (701, 707, 705, 699), (698, 704, 708, 702), (697, 701, 699, 698, 702, 700), (703, 706, 708, 704, 705, 707), (712, 718, 715, 709), (714, 720, 718, 712), (709, 715, 719, 713), (713, 719, 717, 711), (710, 716, 720, 714), (709, 713, 711, 710, 714, 712), (715, 718, 720, 716, 717, 719), (724, 730, 727, 721), (726, 732, 730, 724), (721, 727, 731, 725), (725, 731, 729, 723), (722, 728, 732, 726), (721, 725, 723, 722, 726, 724), (727, 730, 732, 728, 729, 731), (736, 742, 739, 733), (738, 744, 742, 736), (733, 739, 743, 737), (737, 743, 741, 735), (734, 740, 744, 738), (733, 737, 735, 734, 738, 736), (739, 742, 744, 740, 741, 743), (748, 754, 751, 745), (750, 756, 754, 748), (745, 751, 755, 749), (749, 755, 753, 747), (746, 752, 756, 750), (745, 749, 747, 746, 750, 748), (751, 754, 756, 752, 753, 755), (760, 766, 763, 757), (762, 768, 766, 760), (757, 763, 767, 761), (761, 767, 765, 759), (758, 764, 768, 762), (757, 761, 759, 758, 762, 760), (763, 766, 768, 764, 765, 767), (772, 778, 775, 769), (774, 780, 778, 772), (769, 775, 779, 773), (773, 779, 777, 771), (735, 722, 837, 840), (770, 776, 780, 774), (769, 773, 771, 770, 774, 772), (775, 778, 780, 776, 777, 779), (396, 402, 389, 383), (408, 414, 401, 395), (420, 426, 413, 407), (432, 438, 425, 419), (444, 450, 437, 431), (470, 476, 460, 455), (466, 470, 455, 468, 471, 469), (472, 475, 477, 474, 460, 476), (481, 487, 473, 467), (483, 486, 488, 485, 473, 487), (493, 499, 484, 479), (489, 493, 479, 491, 494, 492), (495, 498, 500, 497, 484, 499), (505, 511, 496, 490), (501, 505, 490, 503, 506, 504), (507, 510, 512, 509, 496, 511), (517, 523, 508, 502), (513, 517, 502, 515, 518, 516), (519, 522, 524, 521, 508, 523), (529, 535, 520, 514), (525, 529, 514, 527, 530, 528), (531, 534, 536, 533, 520, 535), (541, 547, 532, 526), (537, 541, 526, 539, 542, 540), (543, 546, 548, 545, 532, 547), (553, 559, 544, 538), (549, 553, 538, 551, 554, 552), (555, 558, 560, 557, 544, 559), (565, 571, 556, 550), (561, 565, 550, 563, 566, 564), (567, 570, 572, 569, 556, 571), (576, 582, 568, 562), (578, 581, 583, 580, 568, 582), (588, 594, 579, 574), (584, 588, 574, 586, 589, 587), (590, 593, 595, 592, 579, 594), (600, 606, 591, 585), (596, 600, 585, 598, 601, 599), (602, 605, 607, 604, 591, 606), (612, 618, 603, 597), (608, 612, 597, 610, 613, 611), (614, 617, 619, 616, 603, 618), (624, 630, 615, 609), (620, 624, 609, 622, 625, 623), (626, 629, 631, 628, 615, 630), (636, 642, 627, 621), (632, 636, 621, 634, 637, 635), (638, 641, 643, 640, 627, 642), (648, 654, 639, 633), (644, 648, 633, 646, 649, 647), (650, 653, 655, 652, 639, 654), (660, 666, 651, 645), (656, 660, 645, 658, 661, 659), (662, 665, 667, 664, 651, 666), (670, 675, 663, 657), (672, 674, 676, 673, 663, 675), (711, 717, 704, 698), (723, 729, 716, 710), (735, 741, 728, 722), (747, 753, 740, 734), (759, 765, 752, 746), (771, 777, 764, 758), (362, 368, 776, 770), (551, 538, 809, 812), (597, 598, 819, 818), (698, 699, 834, 833), (747, 734, 839, 842), (634, 621, 822, 825), (657, 658, 829, 828), (734, 735, 840, 839), (502, 503, 804, 803), (759, 746, 841, 844), (770, 771, 846, 856, 855, 854, 853, 845), (771, 758, 843, 846), (646, 633, 824, 827), (491, 479, 799, 802), (621, 622, 823, 822), (407, 408, 790, 789), (362, 770, 845, 782), (443, 444, 796, 795), (526, 527, 808, 807), (658, 645, 826, 829), (503, 490, 801, 804), (396, 383, 785, 788), (585, 586, 817, 816), (722, 723, 838, 837), (645, 646, 827, 826), (408, 395, 787, 790), (758, 759, 844, 843), (361, 362, 782, 781), (490, 491, 802, 801), (515, 502, 803, 806), (420, 407, 789, 792), (395, 396, 788, 787), (550, 551, 812, 811), (598, 585, 816, 819), (431, 432, 794, 793), (609, 610, 821, 820), (432, 419, 791, 794), (527, 514, 805, 808), (444, 431, 793, 796), (710, 711, 836, 835), (514, 515, 806, 805), (610, 597, 818, 821), (746, 747, 842, 841), (711, 698, 833, 836), (539, 526, 807, 810), (633, 634, 825, 824), (383, 384, 786, 785), (723, 710, 835, 838), (622, 609, 820, 823), (419, 420, 792, 791), (538, 539, 810, 809), (782, 845, 850, 848), (784, 781, 847, 849), (781, 782, 848, 847), (374, 380, 378, 852), (851, 377, 381, 375), (372, 374, 852, 851, 375, 373), (852, 378, 367, 361), (384, 390, 377, 851), (852, 784, 857, 858, 859, 860, 783, 851), (852, 361, 781, 784), (384, 851, 783, 786), (890, 889, 885, 887), (891, 890, 887, 888), (887, 885, 893, 883), (886, 888, 884, 892), (888, 887, 883, 884), (895, 891, 888, 886), (457, 464, 462, 830), (455, 460, 461, 831), (831, 461, 465, 458), (454, 457, 830, 831, 458, 456), (479, 484, 485, 861), (861, 485, 488, 482), (574, 579, 580, 874), (874, 580, 583, 577), (889, 673, 676, 671), (679, 685, 683, 890), (891, 682, 686, 680), (677, 679, 890, 891, 680, 678), (689, 695, 693, 895), (894, 692, 696, 690), (687, 689, 895, 894, 690, 688), (830, 462, 449, 443), (478, 481, 467, 861, 482, 480), (573, 576, 562, 874, 577, 575), (890, 683, 673, 889), (668, 670, 657, 889, 671, 669), (895, 693, 682, 891), (699, 705, 692, 894), (562, 563, 870, 872), (874, 562, 872, 873), (574, 871, 879, 880, 881, 882, 817, 586), (574, 874, 873, 871), (467, 468, 815, 813), (467, 813, 866, 867, 868, 869, 800, 861), (468, 455, 814, 815), (699, 894, 832, 834), (830, 443, 795, 797), (455, 831, 798, 814), (479, 861, 800, 799), (831, 830, 797, 865, 864, 863, 862, 798), (563, 550, 811, 878, 877, 876, 875, 870), (895, 886, 900, 901, 902, 903, 832, 894), (889, 657, 828, 899, 898, 897, 896, 885), (873, 872, 906, 905), (871, 873, 905, 904), (872, 870, 907, 906), (814, 798, 911, 910), (813, 815, 909, 908), (815, 814, 910, 909), (901, 900, 934, 935), (841, 842, 922, 921), (832, 903, 937, 912), (846, 843, 923, 926), (843, 844, 924, 923), (834, 832, 912, 914), (856, 846, 926, 931), (836, 833, 913, 916), (833, 834, 914, 913), (845, 853, 928, 925), (838, 835, 915, 918), (835, 836, 916, 915), (853, 854, 929, 928), (840, 837, 917, 920), (903, 902, 936, 937), (837, 838, 918, 917), (886, 892, 933, 932), (854, 855, 930, 929), (842, 839, 919, 922), (900, 886, 932, 934), (902, 901, 935, 936), (850, 845, 925, 927), (839, 840, 920, 919), (855, 856, 931, 930), (844, 841, 921, 924), (892, 850, 927, 933), (865, 797, 952, 962), (786, 783, 938, 941), (795, 796, 951, 950), (783, 860, 958, 938), (788, 785, 940, 943), (790, 787, 942, 945), (785, 786, 941, 940), (792, 789, 944, 947), (911, 798, 953, 963), (858, 857, 955, 956), (794, 791, 946, 949), (787, 788, 943, 942), (864, 865, 962, 961), (859, 858, 956, 957), (863, 864, 961, 960), (796, 793, 948, 951), (789, 790, 945, 944), (784, 849, 954, 939), (857, 784, 939, 955), (860, 859, 957, 958), (862, 863, 960, 959), (797, 795, 950, 952), (791, 792, 947, 946), (798, 862, 959, 953), (793, 794, 949, 948), (963, 954, 849, 911)])
me_cube_015.polygons.foreach_set('use_smooth', [1, 1, 1, 1, 1, 1, 1, 1, 1, 1, 1, 1, 1, 1, 1, 1, 1, 1, 1, 1, 1, 1, 1, 1, 1, 1, 1, 1, 1, 1, 1, 1, 1, 1, 1, 1, 1, 1, 1, 1, 1, 1, 1, 1, 1, 1, 1, 1, 1, 1, 1, 1, 1, 1, 1, 1, 1, 1, 1, 1, 1, 1, 1, 1, 1, 1, 1, 1, 1, 1, 1, 1, 1, 1, 1, 1, 1, 1, 1, 1, 1, 1, 1, 1, 1, 1, 1, 1, 1, 1, 1, 1, 1, 1, 1, 1, 1, 1, 1, 1, 1, 1, 1, 1, 1, 1, 1, 1, 1, 1, 1, 1, 1, 1, 1, 1, 1, 1, 1, 1, 1, 1, 1, 1, 1, 1, 1, 1, 1, 1, 1, 1, 1, 1, 1, 1, 1, 1, 1, 1, 1, 0, 0, 0, 0, 0, 0, 0, 0, 0, 0, 0, 0, 0, 0, 0, 0, 0, 0, 0, 0, 0, 0, 0, 0, 0, 0, 0, 0, 0, 0, 0, 0, 0, 0, 0, 0, 0, 0, 0, 0, 0, 0, 0, 0, 0, 0, 0, 0, 0, 0, 0, 0, 0, 0, 0, 0, 0, 0, 0, 0, 0, 0, 0, 0, 0, 0, 0, 0, 0, 0, 0, 0, 0, 0, 0, 0, 0, 0, 0, 0, 0, 0, 0, 0, 0, 0, 0, 0, 0, 0, 0, 0, 0, 0, 0, 0, 0, 0, 0, 0, 0, 0, 0, 0, 0, 0, 0, 0, 0, 0, 0, 0, 0, 0, 0, 0, 0, 0, 0, 0, 0, 0, 0, 0, 0, 0, 0, 0, 0, 0, 0, 0, 0, 0, 0, 0, 0, 0, 0, 0, 0, 0, 0, 0, 0, 0, 0, 0, 0, 0, 0, 0, 0, 0, 0, 0, 0, 0, 0, 0, 0, 0, 0, 0, 0, 0, 0, 0, 0, 0, 0, 0, 0, 0, 0, 0, 0, 0, 0, 0, 0, 0, 0, 0, 0, 0, 0, 0, 0, 0, 0, 0, 0, 0, 0, 0, 0, 0, 0, 0, 0, 0, 0, 0, 0, 0, 0, 0, 0, 0, 0, 0, 0, 0, 0, 0, 0, 0, 0, 0, 0, 0, 0, 0, 0, 0, 0, 0, 0, 0, 0, 0, 0, 0, 0, 0, 0, 0, 0, 0, 0, 0, 0, 0, 0, 0, 0, 0, 0, 0, 0, 0, 0, 0, 0, 0, 0, 0, 0, 0, 0, 0, 0, 0, 0, 0, 0, 0, 0, 0, 0, 0, 0, 0, 0, 0, 0, 0, 0, 0, 0, 0, 0, 0, 0, 0, 0, 0, 0, 0, 0, 0, 0, 0, 0, 0, 0, 0, 0, 0, 0, 0, 0, 0, 0, 0, 0, 0, 0, 0, 0, 0, 0, 0, 0, 0, 0, 0, 0, 0, 0, 0, 0, 0, 0, 0, 0, 0, 0, 0, 0, 0, 0, 0, 0, 0, 0, 0, 0, 0, 0, 0, 0, 0, 0, 0, 0, 0, 0, 0, 0, 0, 0, 0, 0, 0, 0, 0, 0, 0, 0, 0, 0, 0, 0, 0, 0, 0, 0, 0, 0, 0, 0, 0, 0, 0, 0, 0, 0, 0, 0, 0, 0, 0, 0, 0, 0, 0, 0, 0, 0, 0, 0, 0, 0, 0, 0, 0, 0, 0, 0, 0, 0, 0, 0, 0, 0, 0, 0, 0, 0, 0, 0, 0, 0, 0, 0, 0, 0, 0, 0, 0, 0, 0, 0, 0, 0, 0, 0, 0, 0, 0, 0, 0, 0, 0, 0, 0, 0, 0, 0, 0, 0, 0, 0, 0, 0, 0, 0, 0, 0, 0, 0, 0, 0, 0, 0, 0, 0, 0, 0, 0, 0, 0, 0, 0, 0, 0, 0, 0, 0, 0, 0, 0, 0, 0, 0, 0, 0, 0, 0, 0, 0, 0, 0, 0, 0, 0, 0, 0, 0, 0, 0, 0, 0, 0, 0, 0, 0, 0, 0, 0, 0, 0, 0, 0, 0, 0, 0, 0, 0, 0, 0, 0, 0, 0, 0, 0, 0, 0, 0, 0])
_uv = me_cube_015.uv_layers.new(name='UVMap')
_uv.uv.foreach_set('vector', [0.8937, 0.3614, 0.8937, 0.3614, 0.8937, 0.3614, 0.8937, 0.3614, 0.8937, 0.3614, 0.8937, 0.3614, 0.8937, 0.3614, 0.8937, 0.3614, 0.8937, 0.3614, 0.8937, 0.3614, 0.8937, 0.3614, 0.8937, 0.3614, 0.8937, 0.3614, 0.8937, 0.3614, 0.8937, 0.3614, 0.8937, 0.3614, 0.8937, 0.3614, 0.8937, 0.3614, 0.8937, 0.3614, 0.8937, 0.3614, 0.8937, 0.3614, 0.8937, 0.3614, 0.8937, 0.3614, 0.8937, 0.3614, 0.8937, 0.3614, 0.8937, 0.3614, 0.8937, 0.3614, 0.8937, 0.3614, 0.8937, 0.3614, 0.8937, 0.3614, 0.8937, 0.3614, 0.8937, 0.3614, 0.8937, 0.3614, 0.8937, 0.3614, 0.8937, 0.3614, 0.8937, 0.3614, 0.8937, 0.3614, 0.8937, 0.3614, 0.8937, 0.3614, 0.8937, 0.3614, 0.8937, 0.3614, 0.8937, 0.3614, 0.8937, 0.3614, 0.8937, 0.3614, 0.8937, 0.3614, 0.8937, 0.3614, 0.8937, 0.3614, 0.8937, 0.3614, 0.8937, 0.3614, 0.8937, 0.3614, 0.8937, 0.3614, 0.8937, 0.3614, 0.8937, 0.3614, 0.8937, 0.3614, 0.8937, 0.3614, 0.8937, 0.3614, 0.8937, 0.3614, 0.8937, 0.3614, 0.8937, 0.3614, 0.8937, 0.3614, 0.8937, 0.3614, 0.8937, 0.3614, 0.8937, 0.3614, 0.8937, 0.3614, 0.8937, 0.3614, 0.8937, 0.3614, 0.8937, 0.3614, 0.8937, 0.3614, 0.8937, 0.3614, 0.8937, 0.3614, 0.8937, 0.3614, 0.8937, 0.3614, 0.8937, 0.3614, 0.8937, 0.3614, 0.8937, 0.3614, 0.8937, 0.3614, 0.8937, 0.3614, 0.8937, 0.3614, 0.8937, 0.3614, 0.8937, 0.3614, 0.8937, 0.3614, 0.8937, 0.3614, 0.8937, 0.3614, 0.8937, 0.3614, 0.8937, 0.3614, 0.8937, 0.3614, 0.8937, 0.3614, 0.8937, 0.3614, 0.8937, 0.3614, 0.8937, 0.3614, 0.8937, 0.3614, 0.8937, 0.3614, 0.8937, 0.3614, 0.8937, 0.3614, 0.8937, 0.3614, 0.8937, 0.3614, 0.8937, 0.3614, 0.8937, 0.3614, 0.8937, 0.3614, 0.8937, 0.3614, 0.8937, 0.3614, 0.8937, 0.3614, 0.8937, 0.3614, 0.8937, 0.3614, 0.8937, 0.3614, 0.8937, 0.3614, 0.8937, 0.3614, 0.8937, 0.3614, 0.8937, 0.3614, 0.8937, 0.3614, 0.8937, 0.3614, 0.8937, 0.3614, 0.8937, 0.3614, 0.8937, 0.3614, 0.8937, 0.3614, 0.8937, 0.3614, 0.8937, 0.3614, 0.8937, 0.3614, 0.8937, 0.3614, 0.8937, 0.3614, 0.8937, 0.3614, 0.8937, 0.3614, 0.8937, 0.3614, 0.8937, 0.3614, 0.8937, 0.3614, 0.8937, 0.3614, 0.8937, 0.3614, 0.8937, 0.3614, 0.8937, 0.3614, 0.8937, 0.3614, 0.8937, 0.3614, 0.8937, 0.3614, 0.8937, 0.3614, 0.8937, 0.3614, 0.8937, 0.3614, 0.8937, 0.3614, 0.8937, 0.3614, 0.8937, 0.3614, 0.8937, 0.3614, 0.8937, 0.3614, 0.8937, 0.3614, 0.8937, 0.3614, 0.8937, 0.3614, 0.8937, 0.3614, 0.8937, 0.3614, 0.8937, 0.3614, 0.8937, 0.3614, 0.8937, 0.3614, 0.8937, 0.3614, 0.8937, 0.3614, 0.8937, 0.3614, 0.8937, 0.3614, 0.8937, 0.3614, 0.8937, 0.3614, 0.8937, 0.3614, 0.8937, 0.3614, 0.8937, 0.3614, 0.8937, 0.3614, 0.8937, 0.3614, 0.8937, 0.3614, 0.8937, 0.3614, 0.8937, 0.3614, 0.8937, 0.3614, 0.8937, 0.3614, 0.8937, 0.3614, 0.8937, 0.3614, 0.8937, 0.3614, 0.8937, 0.3614, 0.8937, 0.3614, 0.8937, 0.3614, 0.8937, 0.3614, 0.8937, 0.3614, 0.8937, 0.3614, 0.8937, 0.3614, 0.8937, 0.3614, 0.8937, 0.3614, 0.8937, 0.3614, 0.8937, 0.3614, 0.8937, 0.3614, 0.8937, 0.3614, 0.8937, 0.3614, 0.8937, 0.3614, 0.8937, 0.3614, 0.8937, 0.3614, 0.8937, 0.3614, 0.8937, 0.3614, 0.8937, 0.3614, 0.8937, 0.3614, 0.8937, 0.3614, 0.8937, 0.3614, 0.8937, 0.3614, 0.8937, 0.3614, 0.8937, 0.3614, 0.8937, 0.3614, 0.8937, 0.3614, 0.8937, 0.3614, 0.8937, 0.3614, 0.8937, 0.3614, 0.8937, 0.3614, 0.8937, 0.3614, 0.8937, 0.3614, 0.8937, 0.3614, 0.8937, 0.3614, 0.8937, 0.3614, 0.8937, 0.3614, 0.8937, 0.3614, 0.8937, 0.3614, 0.8937, 0.3614, 0.8937, 0.3614, 0.8937, 0.3614, 0.8937, 0.3614, 0.8937, 0.3614, 0.8937, 0.3614, 0.8937, 0.3614, 0.8937, 0.3614, 0.8937, 0.3614, 0.8937, 0.3614, 0.8937, 0.3614, 0.8937, 0.3614, 0.8937, 0.3614, 0.8937, 0.3614, 0.8937, 0.3614, 0.8937, 0.3614, 0.8937, 0.3614, 0.8937, 0.3614, 0.8937, 0.3614, 0.8937, 0.3614, 0.8937, 0.3614, 0.8937, 0.3614, 0.8937, 0.3614, 0.8937, 0.3614, 0.8937, 0.3614, 0.8937, 0.3614, 0.8937, 0.3614, 0.8937, 0.3614, 0.8937, 0.3614, 0.8937, 0.3614, 0.8937, 0.3614, 0.8937, 0.3614, 0.8937, 0.3614, 0.8937, 0.3614, 0.8937, 0.3614, 0.8937, 0.3614, 0.8937, 0.3614, 0.8937, 0.3614, 0.8937, 0.3614, 0.8937, 0.3614, 0.8937, 0.3614, 0.8937, 0.3614, 0.8937, 0.3614, 0.8937, 0.3614, 0.8937, 0.3614, 0.8937, 0.3614, 0.8937, 0.3614, 0.8937, 0.3614, 0.8937, 0.3614, 0.8937, 0.3614, 0.8937, 0.3614, 0.8937, 0.3614, 0.8937, 0.3614, 0.8937, 0.3614, 0.8937, 0.3614, 0.8937, 0.3614, 0.8937, 0.3614, 0.8937, 0.3614, 0.8937, 0.3614, 0.8937, 0.3614, 0.8937, 0.3614, 0.8937, 0.3614, 0.8937, 0.3614, 0.8937, 0.3614, 0.8937, 0.3614, 0.8937, 0.3614, 0.8937, 0.3614, 0.8937, 0.3614, 0.8937, 0.3614, 0.8937, 0.3614, 0.8937, 0.3614, 0.8937, 0.3614, 0.8937, 0.3614, 0.8937, 0.3614, 0.8937, 0.3614, 0.8937, 0.3614, 0.8937, 0.3614, 0.8937, 0.3614, 0.8937, 0.3614, 0.8937, 0.3614, 0.8937, 0.3614, 0.8937, 0.3614, 0.8937, 0.3614, 0.8937, 0.3614, 0.8937, 0.3614, 0.8937, 0.3614, 0.8937, 0.3614, 0.8937, 0.3614, 0.8937, 0.3614, 0.8937, 0.3614, 0.8937, 0.3614, 0.8937, 0.3614, 0.8937, 0.3614, 0.8937, 0.3614, 0.8937, 0.3614, 0.8937, 0.3614, 0.8937, 0.3614, 0.8937, 0.3614, 0.8937, 0.3614, 0.8937, 0.3614, 0.8937, 0.3614, 0.8937, 0.3614, 0.8937, 0.3614, 0.8937, 0.3614, 0.8937, 0.3614, 0.8937, 0.3614, 0.8937, 0.3614, 0.8937, 0.3614, 0.8937, 0.3614, 0.8937, 0.3614, 0.8937, 0.3614, 0.8937, 0.3614, 0.8937, 0.3614, 0.8937, 0.3614, 0.8937, 0.3614, 0.8937, 0.3614, 0.8937, 0.3614, 0.8937, 0.3614, 0.8937, 0.3614, 0.8937, 0.3614, 0.8937, 0.3614, 0.8937, 0.3614, 0.8937, 0.3614, 0.8937, 0.3614, 0.8937, 0.3614, 0.8937, 0.3614, 0.8937, 0.3614, 0.8937, 0.3614, 0.8937, 0.3614, 0.8937, 0.3614, 0.8937, 0.3614, 0.8937, 0.3614, 0.8937, 0.3614, 0.8937, 0.3614, 0.8937, 0.3614, 0.8937, 0.3614, 0.8937, 0.3614, 0.8937, 0.3614, 0.8937, 0.3614, 0.8937, 0.3614, 0.8937, 0.3614, 0.8937, 0.3614, 0.8937, 0.3614, 0.8937, 0.3614, 0.8937, 0.3614, 0.8937, 0.3614, 0.8937, 0.3614, 0.8937, 0.3614, 0.8937, 0.3614, 0.8937, 0.3614, 0.8937, 0.3614, 0.8937, 0.3614, 0.8937, 0.3614, 0.8937, 0.3614, 0.8937, 0.3614, 0.8937, 0.3614, 0.8937, 0.3614, 0.8937, 0.3614, 0.8937, 0.3614, 0.8937, 0.3614, 0.8937, 0.3614, 0.8937, 0.3614, 0.8937, 0.3614, 0.8937, 0.3614, 0.8937, 0.3614, 0.8937, 0.3614, 0.8937, 0.3614, 0.8937, 0.3614, 0.8937, 0.3614, 0.8937, 0.3614, 0.8937, 0.3614, 0.8937, 0.3614, 0.8937, 0.3614, 0.8937, 0.3614, 0.8937, 0.3614, 0.8937, 0.3614, 0.8937, 0.3614, 0.8937, 0.3614, 0.8937, 0.3614, 0.8937, 0.3614, 0.8937, 0.3614, 0.8937, 0.3614, 0.8937, 0.3614, 0.8937, 0.3614, 0.8937, 0.3614, 0.8937, 0.3614, 0.8937, 0.3614, 0.8937, 0.3614, 0.8937, 0.3614, 0.8937, 0.3614, 0.8937, 0.3614, 0.8937, 0.3614, 0.8937, 0.3614, 0.8937, 0.3614, 0.8937, 0.3614, 0.8937, 0.3614, 0.8937, 0.3614, 0.8937, 0.3614, 0.8937, 0.3614, 0.8937, 0.3614, 0.8937, 0.3614, 0.8937, 0.3614, 0.8937, 0.3614, 0.8937, 0.3614, 0.8937, 0.3614, 0.8937, 0.3614, 0.8937, 0.3614, 0.8937, 0.3614, 0.8937, 0.3614, 0.8937, 0.3614, 0.8937, 0.3614, 0.8937, 0.3614, 0.8937, 0.3614, 0.8937, 0.3614, 0.8937, 0.3614, 0.8937, 0.3614, 0.8937, 0.3614, 0.8937, 0.3614, 0.8937, 0.3614, 0.8937, 0.3614, 0.8937, 0.3614, 0.8937, 0.3614, 0.8937, 0.3614, 0.8937, 0.3614, 0.8937, 0.3614, 0.8937, 0.3614, 0.8937, 0.3614, 0.8937, 0.3614, 0.8937, 0.3614, 0.8937, 0.3614, 0.8937, 0.3614, 0.8937, 0.3614, 0.8937, 0.3614, 0.8937, 0.3614, 0.8937, 0.3614, 0.8937, 0.3614, 0.8937, 0.3614, 0.8937, 0.3614, 0.8937, 0.3614, 0.8937, 0.3614, 0.8937, 0.3614, 0.8937, 0.3614, 0.8937, 0.3614, 0.8937, 0.3614, 0.8937, 0.3614, 0.8937, 0.3614, 0.8937, 0.3614, 0.8937, 0.3614, 0.8937, 0.3614, 0.8937, 0.3614, 0.8937, 0.3614, 0.8937, 0.3614, 0.8937, 0.3614, 0.8937, 0.3614, 0.8937, 0.3614, 0.8937, 0.3614, 0.8937, 0.3614, 0.8937, 0.3614, 0.8937, 0.3614, 0.8937, 0.3614, 0.8937, 0.3614, 0.8937, 0.3614, 0.8937, 0.3614, 0.8937, 0.3614, 0.8937, 0.3614, 0.8937, 0.3614, 0.8937, 0.3614, 0.8937, 0.3614, 0.8937, 0.3614, 0.8937, 0.3614, 0.8937, 0.3614, 0.8937, 0.3614, 0.8937, 0.3614, 0.8937, 0.3614, 0.8937, 0.3614, 0.8937, 0.3614, 0.8937, 0.3614, 0.8937, 0.3614, 0.8937, 0.3614, 0.8937, 0.3614, 0.8937, 0.3614, 0.8937, 0.3614, 0.8937, 0.3614, 0.8937, 0.3614, 0.8937, 0.3614, 0.8937, 0.3614, 0.8937, 0.3614, 0.8937, 0.3614, 0.8937, 0.3614, 0.8937, 0.3614, 0.8937, 0.3614, 0.8937, 0.3614, 0.8937, 0.3614, 0.8937, 0.3614, 0.8937, 0.3614, 0.8937, 0.3614, 0.8937, 0.3614, 0.8937, 0.3614, 0.8937, 0.3614, 0.8937, 0.3614, 0.8937, 0.3614, 0.8937, 0.3614, 0.8937, 0.3614, 0.8937, 0.3614, 0.8937, 0.3614, 0.8937, 0.3614, 0.8937, 0.3614, 0.8937, 0.3614, 0.8937, 0.3614, 0.8937, 0.3614, 0.8937, 0.3614, 0.8937, 0.3614, 0.8937, 0.3614, 0.8937, 0.3614, 0.8937, 0.3614, 0.8937, 0.3614, 0.8937, 0.3614, 0.8937, 0.3614, 0.8937, 0.3614, 0.8937, 0.3614, 0.8937, 0.3614, 0.8937, 0.3614, 0.8937, 0.3614, 0.8937, 0.3614, 0.8937, 0.3614, 0.8937, 0.3614, 0.8937, 0.3614, 0.8937, 0.3614, 0.8937, 0.3614, 0.8937, 0.3614, 0.8937, 0.3614, 0.8937, 0.3614, 0.8937, 0.3614, 0.8937, 0.3614, 0.8937, 0.3614, 0.8937, 0.3614, 0.8937, 0.3614, 0.8937, 0.3614, 0.8937, 0.3614, 0.8937, 0.3614, 0.8937, 0.3614, 0.8937, 0.3614, 0.8937, 0.3614, 0.8937, 0.3614, 0.8937, 0.3614, 0.8937, 0.3614, 0.8937, 0.3614, 0.8937, 0.3614, 0.8937, 0.3614, 0.8937, 0.3614, 0.8937, 0.3614, 0.8937, 0.3614, 0.8937, 0.3614, 0.8937, 0.3614, 0.8937, 0.3614, 0.8937, 0.3614, 0.8937, 0.3614, 0.8937, 0.3614, 0.8937, 0.3614, 0.8937, 0.3614, 0.8937, 0.3614, 0.8937, 0.3614, 0.8937, 0.3614, 0.8937, 0.3614, 0.8937, 0.3614, 0.8937, 0.3614, 0.8937, 0.3614, 0.8937, 0.3614, 0.8937, 0.3614, 0.8937, 0.3614, 0.8937, 0.3614, 0.8937, 0.3614, 0.8937, 0.3614, 0.8937, 0.3614, 0.8937, 0.3614, 0.8937, 0.3614, 0.8937, 0.3614, 0.8937, 0.3614, 0.8937, 0.3614, 0.8937, 0.3614, 0.8937, 0.3614, 0.8937, 0.3614, 0.8937, 0.3614, 0.8937, 0.3614, 0.8937, 0.3614, 0.8937, 0.3614, 0.8937, 0.3614, 0.8937, 0.3614, 0.8937, 0.3614, 0.8937, 0.3614, 0.8937, 0.3614, 0.8937, 0.3614, 0.8937, 0.3614, 0.8937, 0.3614, 0.8937, 0.3614, 0.8937, 0.3614, 0.8937, 0.3614, 0.3868, 0.5959, 0.3868, 0.5959, 0.3868, 0.5959, 0.3868, 0.5959, 0.3868, 0.5959, 0.3868, 0.5959, 0.3868, 0.5959, 0.3868, 0.5959, 0.3868, 0.5959, 0.3868, 0.5959, 0.3868, 0.5959, 0.3868, 0.5959, 0.3868, 0.5959, 0.3868, 0.5959, 0.3868, 0.5959, 0.3868, 0.5959, 0.3868, 0.5959, 0.3868, 0.5959, 0.3868, 0.5959, 0.3868, 0.5959, 0.3868, 0.5959, 0.3868, 0.5959, 0.3868, 0.5959, 0.3868, 0.5959, 0.3868, 0.5959, 0.3868, 0.5959, 0.3868, 0.5959, 0.3868, 0.5959, 0.3868, 0.5959, 0.3868, 0.5959, 0.3868, 0.5959, 0.3868, 0.5959, 0.3868, 0.5959, 0.3868, 0.5959, 0.3868, 0.5959, 0.3868, 0.5959, 0.3868, 0.5959, 0.3868, 0.5959, 0.3868, 0.5959, 0.3868, 0.5959, 0.3868, 0.5959, 0.3868, 0.5959, 0.3868, 0.5959, 0.3868, 0.5959, 0.3868, 0.5959, 0.3868, 0.5959, 0.3868, 0.5959, 0.3868, 0.5959, 0.3868, 0.5959, 0.3868, 0.5959, 0.3868, 0.5959, 0.3868, 0.5959, 0.3868, 0.5959, 0.3868, 0.5959, 0.3868, 0.5959, 0.3868, 0.5959, 0.3868, 0.5959, 0.3868, 0.5959, 0.3868, 0.5959, 0.3868, 0.5959, 0.3868, 0.5959, 0.3868, 0.5959, 0.3868, 0.5959, 0.3868, 0.5959, 0.3868, 0.5959, 0.3868, 0.5959, 0.3868, 0.5959, 0.3868, 0.5959, 0.3868, 0.5959, 0.3868, 0.5959, 0.3868, 0.5959, 0.3868, 0.5959, 0.3868, 0.5959, 0.3868, 0.5959, 0.3868, 0.5959, 0.3868, 0.5959, 0.3868, 0.5959, 0.3868, 0.5959, 0.3868, 0.5959, 0.3868, 0.5959, 0.3868, 0.5959, 0.3868, 0.5959, 0.3868, 0.5959, 0.3868, 0.5959, 0.3868, 0.5959, 0.3868, 0.5959, 0.3868, 0.5959, 0.3868, 0.5959, 0.3868, 0.5959, 0.3868, 0.5959, 0.3868, 0.5959, 0.3868, 0.5959, 0.3868, 0.5959, 0.3868, 0.5959, 0.3868, 0.5959, 0.3868, 0.5959, 0.3868, 0.5959, 0.3868, 0.5959, 0.3868, 0.5959, 0.3868, 0.5959, 0.3868, 0.5959, 0.3868, 0.5959, 0.3868, 0.5959, 0.3868, 0.5959, 0.3868, 0.5959, 0.3868, 0.5959, 0.3868, 0.5959, 0.3868, 0.5959, 0.3868, 0.5959, 0.3868, 0.5959, 0.3868, 0.5959, 0.3868, 0.5959, 0.3868, 0.5959, 0.3868, 0.5959, 0.3868, 0.5959, 0.3868, 0.5959, 0.3868, 0.5959, 0.3868, 0.5959, 0.3868, 0.5959, 0.3868, 0.5959, 0.3868, 0.5959, 0.3868, 0.5959, 0.3868, 0.5959, 0.3868, 0.5959, 0.3868, 0.5959, 0.3868, 0.5959, 0.3868, 0.5959, 0.3868, 0.5959, 0.3868, 0.5959, 0.3868, 0.5959, 0.3868, 0.5959, 0.3868, 0.5959, 0.3868, 0.5959, 0.3868, 0.5959, 0.3868, 0.5959, 0.3868, 0.5959, 0.3868, 0.5959, 0.3868, 0.5959, 0.3868, 0.5959, 0.3868, 0.5959, 0.3868, 0.5959, 0.3868, 0.5959, 0.3868, 0.5959, 0.3868, 0.5959, 0.3868, 0.5959, 0.3868, 0.5959, 0.3868, 0.5959, 0.3868, 0.5959, 0.3868, 0.5959, 0.3868, 0.5959, 0.3868, 0.5959, 0.3868, 0.5959, 0.3868, 0.5959, 0.3868, 0.5959, 0.3868, 0.5959, 0.3868, 0.5959, 0.3868, 0.5959, 0.3868, 0.5959, 0.3868, 0.5959, 0.3868, 0.5959, 0.3868, 0.5959, 0.3868, 0.5959, 0.3868, 0.5959, 0.3868, 0.5959, 0.3868, 0.5959, 0.3868, 0.5959, 0.3868, 0.5959, 0.3868, 0.5959, 0.3868, 0.5959, 0.3868, 0.5959, 0.3868, 0.5959, 0.3868, 0.5959, 0.3868, 0.5959, 0.3868, 0.5959, 0.3868, 0.5959, 0.3868, 0.5959, 0.3868, 0.5959, 0.3868, 0.5959, 0.3868, 0.5959, 0.3868, 0.5959, 0.3868, 0.5959, 0.3868, 0.5959, 0.3868, 0.5959, 0.3868, 0.5959, 0.3868, 0.5959, 0.3868, 0.5959, 0.3868, 0.5959, 0.3868, 0.5959, 0.3868, 0.5959, 0.3868, 0.5959, 0.3868, 0.5959, 0.3868, 0.5959, 0.3868, 0.5959, 0.3868, 0.5959, 0.3868, 0.5959, 0.3868, 0.5959, 0.3868, 0.5959, 0.3868, 0.5959, 0.3868, 0.5959, 0.3868, 0.5959, 0.3868, 0.5959, 0.3868, 0.5959, 0.3868, 0.5959, 0.3868, 0.5959, 0.3868, 0.5959, 0.3868, 0.5959, 0.3868, 0.5959, 0.3868, 0.5959, 0.3868, 0.5959, 0.3868, 0.5959, 0.3868, 0.5959, 0.3868, 0.5959, 0.3868, 0.5959, 0.3868, 0.5959, 0.3868, 0.5959, 0.3868, 0.5959, 0.3868, 0.5959, 0.3868, 0.5959, 0.3868, 0.5959, 0.3868, 0.5959, 0.3868, 0.5959, 0.3868, 0.5959, 0.3868, 0.5959, 0.3868, 0.5959, 0.3868, 0.5959, 0.3868, 0.5959, 0.3868, 0.5959, 0.3868, 0.5959, 0.3868, 0.5959, 0.3868, 0.5959, 0.3868, 0.5959, 0.3868, 0.5959, 0.3868, 0.5959, 0.3868, 0.5959, 0.3868, 0.5959, 0.3868, 0.5959, 0.3868, 0.5959, 0.3868, 0.5959, 0.3868, 0.5959, 0.3868, 0.5959, 0.3868, 0.5959, 0.3868, 0.5959, 0.3868, 0.5959, 0.3868, 0.5959, 0.3868, 0.5959, 0.3868, 0.5959, 0.3868, 0.5959, 0.3868, 0.5959, 0.3868, 0.5959, 0.3868, 0.5959, 0.3868, 0.5959, 0.3868, 0.5959, 0.3868, 0.5959, 0.3868, 0.5959, 0.3868, 0.5959, 0.3868, 0.5959, 0.3868, 0.5959, 0.3868, 0.5959, 0.3868, 0.5959, 0.3868, 0.5959, 0.3868, 0.5959, 0.3868, 0.5959, 0.3868, 0.5959, 0.3868, 0.5959, 0.3868, 0.5959, 0.3868, 0.5959, 0.3868, 0.5959, 0.3868, 0.5959, 0.3868, 0.5959, 0.3868, 0.5959, 0.3868, 0.5959, 0.3868, 0.5959, 0.3868, 0.5959, 0.3868, 0.5959, 0.3868, 0.5959, 0.3868, 0.5959, 0.3868, 0.5959, 0.3868, 0.5959, 0.3868, 0.5959, 0.3868, 0.5959, 0.3868, 0.5959, 0.3868, 0.5959, 0.3868, 0.5959, 0.3868, 0.5959, 0.3868, 0.5959, 0.3868, 0.5959, 0.3868, 0.5959, 0.3868, 0.5959, 0.3868, 0.5959, 0.3868, 0.5959, 0.3868, 0.5959, 0.3868, 0.5959, 0.3868, 0.5959, 0.3868, 0.5959, 0.3868, 0.5959, 0.3868, 0.5959, 0.3868, 0.5959, 0.3868, 0.5959, 0.3868, 0.5959, 0.3868, 0.5959, 0.3868, 0.5959, 0.3868, 0.5959, 0.3868, 0.5959, 0.3868, 0.5959, 0.3868, 0.5959, 0.3868, 0.5959, 0.3868, 0.5959, 0.3868, 0.5959, 0.3868, 0.5959, 0.3868, 0.5959, 0.3868, 0.5959, 0.3868, 0.5959, 0.3868, 0.5959, 0.3868, 0.5959, 0.3868, 0.5959, 0.3868, 0.5959, 0.3868, 0.5959, 0.3868, 0.5959, 0.3868, 0.5959, 0.3868, 0.5959, 0.3868, 0.5959, 0.3868, 0.5959, 0.3868, 0.5959, 0.3868, 0.5959, 0.3868, 0.5959, 0.3868, 0.5959, 0.3868, 0.5959, 0.3868, 0.5959, 0.3868, 0.5959, 0.3868, 0.5959, 0.3868, 0.5959, 0.3868, 0.5959, 0.3868, 0.5959, 0.3868, 0.5959, 0.3868, 0.5959, 0.3868, 0.5959, 0.3868, 0.5959, 0.3868, 0.5959, 0.3868, 0.5959, 0.3868, 0.5959, 0.3868, 0.5959, 0.3868, 0.5959, 0.3868, 0.5959, 0.3868, 0.5959, 0.3868, 0.5959, 0.3868, 0.5959, 0.3868, 0.5959, 0.3868, 0.5959, 0.3868, 0.5959, 0.3868, 0.5959, 0.3868, 0.5959, 0.3868, 0.5959, 0.3868, 0.5959, 0.3868, 0.5959, 0.3868, 0.5959, 0.3868, 0.5959, 0.3868, 0.5959, 0.3868, 0.5959, 0.3868, 0.5959, 0.3868, 0.5959, 0.3868, 0.5959, 0.3868, 0.5959, 0.3868, 0.5959, 0.3868, 0.5959, 0.3868, 0.5959, 0.3868, 0.5959, 0.3868, 0.5959, 0.3868, 0.5959, 0.3868, 0.5959, 0.3868, 0.5959, 0.3868, 0.5959, 0.3868, 0.5959, 0.3868, 0.5959, 0.3868, 0.5959, 0.3868, 0.5959, 0.3868, 0.5959, 0.3868, 0.5959, 0.3868, 0.5959, 0.3868, 0.5959, 0.3868, 0.5959, 0.3868, 0.5959, 0.3868, 0.5959, 0.3868, 0.5959, 0.3868, 0.5959, 0.3868, 0.5959, 0.3868, 0.5959, 0.3868, 0.5959, 0.3868, 0.5959, 0.3868, 0.5959, 0.3868, 0.5959, 0.3868, 0.5959, 0.3868, 0.5959, 0.3868, 0.5959, 0.3868, 0.5959, 0.3868, 0.5959, 0.3868, 0.5959, 0.3868, 0.5959, 0.3868, 0.5959, 0.3868, 0.5959, 0.3868, 0.5959, 0.3868, 0.5959, 0.3868, 0.5959, 0.3868, 0.5959, 0.3868, 0.5959, 0.3868, 0.5959, 0.3868, 0.5959, 0.3868, 0.5959, 0.3868, 0.5959, 0.3868, 0.5959, 0.3868, 0.5959, 0.3868, 0.5959, 0.3868, 0.5959, 0.3868, 0.5959, 0.3868, 0.5959, 0.3868, 0.5959, 0.3868, 0.5959, 0.3868, 0.5959, 0.3868, 0.5959, 0.3868, 0.5959, 0.3868, 0.5959, 0.3868, 0.5959, 0.3868, 0.5959, 0.3868, 0.5959, 0.3868, 0.5959, 0.3868, 0.5959, 0.3868, 0.5959, 0.3868, 0.5959, 0.3868, 0.5959, 0.3868, 0.5959, 0.3868, 0.5959, 0.3868, 0.5959, 0.3868, 0.5959, 0.3868, 0.5959, 0.3868, 0.5959, 0.3868, 0.5959, 0.3868, 0.5959, 0.3868, 0.5959, 0.3868, 0.5959, 0.3868, 0.5959, 0.3868, 0.5959, 0.3868, 0.5959, 0.3868, 0.5959, 0.3868, 0.5959, 0.3868, 0.5959, 0.3868, 0.5959, 0.3868, 0.5959, 0.3868, 0.5959, 0.3868, 0.5959, 0.3868, 0.5959, 0.3868, 0.5959, 0.3868, 0.5959, 0.3868, 0.5959, 0.3868, 0.5959, 0.3868, 0.5959, 0.3868, 0.5959, 0.3868, 0.5959, 0.3868, 0.5959, 0.3868, 0.5959, 0.3868, 0.5959, 0.3868, 0.5959, 0.3868, 0.5959, 0.3868, 0.5959, 0.3868, 0.5959, 0.3868, 0.5959, 0.3868, 0.5959, 0.3868, 0.5959, 0.3868, 0.5959, 0.3868, 0.5959, 0.378, 0.6132, 0.378, 0.6132, 0.378, 0.6132, 0.378, 0.6132, 0.378, 0.6132, 0.378, 0.6132, 0.378, 0.6132, 0.378, 0.6132, 0.378, 0.6132, 0.378, 0.6132, 0.378, 0.6132, 0.378, 0.6132, 0.378, 0.6132, 0.378, 0.6132, 0.378, 0.6132, 0.378, 0.6132, 0.378, 0.6132, 0.378, 0.6132, 0.378, 0.6132, 0.378, 0.6132, 0.378, 0.6132, 0.378, 0.6132, 0.378, 0.6132, 0.378, 0.6132, 0.378, 0.6132, 0.378, 0.6132, 0.378, 0.6132, 0.378, 0.6132, 0.378, 0.6132, 0.378, 0.6132, 0.378, 0.6132, 0.378, 0.6132, 0.378, 0.6132, 0.378, 0.6132, 0.378, 0.6132, 0.378, 0.6132, 0.378, 0.6132, 0.378, 0.6132, 0.378, 0.6132, 0.378, 0.6132, 0.378, 0.6132, 0.378, 0.6132, 0.378, 0.6132, 0.378, 0.6132, 0.378, 0.6132, 0.378, 0.6132, 0.378, 0.6132, 0.378, 0.6132, 0.378, 0.6132, 0.378, 0.6132, 0.378, 0.6132, 0.378, 0.6132, 0.378, 0.6132, 0.378, 0.6132, 0.378, 0.6132, 0.378, 0.6132, 0.378, 0.6132, 0.378, 0.6132, 0.378, 0.6132, 0.378, 0.6132, 0.378, 0.6132, 0.378, 0.6132, 0.378, 0.6132, 0.378, 0.6132, 0.378, 0.6132, 0.378, 0.6132, 0.378, 0.6132, 0.378, 0.6132, 0.378, 0.6132, 0.378, 0.6132, 0.378, 0.6132, 0.378, 0.6132, 0.378, 0.6132, 0.378, 0.6132, 0.378, 0.6132, 0.378, 0.6132, 0.378, 0.6132, 0.378, 0.6132, 0.378, 0.6132, 0.378, 0.6132, 0.378, 0.6132, 0.378, 0.6132, 0.378, 0.6132, 0.378, 0.6132, 0.378, 0.6132, 0.378, 0.6132, 0.378, 0.6132, 0.378, 0.6132, 0.378, 0.6132, 0.378, 0.6132, 0.378, 0.6132, 0.378, 0.6132, 0.378, 0.6132, 0.378, 0.6132, 0.378, 0.6132, 0.378, 0.6132, 0.378, 0.6132, 0.378, 0.6132, 0.378, 0.6132, 0.378, 0.6132, 0.378, 0.6132, 0.378, 0.6132, 0.378, 0.6132, 0.378, 0.6132, 0.378, 0.6132, 0.378, 0.6132, 0.378, 0.6132, 0.378, 0.6132, 0.378, 0.6132, 0.378, 0.6132, 0.378, 0.6132, 0.378, 0.6132, 0.378, 0.6132, 0.378, 0.6132, 0.378, 0.6132, 0.378, 0.6132, 0.378, 0.6132, 0.378, 0.6132, 0.378, 0.6132, 0.378, 0.6132, 0.378, 0.6132, 0.378, 0.6132, 0.378, 0.6132, 0.378, 0.6132, 0.378, 0.6132, 0.378, 0.6132, 0.378, 0.6132, 0.378, 0.6132, 0.378, 0.6132, 0.378, 0.6132, 0.378, 0.6132, 0.378, 0.6132, 0.378, 0.6132, 0.378, 0.6132, 0.378, 0.6132, 0.378, 0.6132, 0.378, 0.6132, 0.378, 0.6132, 0.378, 0.6132, 0.378, 0.6132, 0.378, 0.6132, 0.378, 0.6132, 0.378, 0.6132, 0.378, 0.6132, 0.378, 0.6132, 0.378, 0.6132, 0.378, 0.6132, 0.378, 0.6132, 0.378, 0.6132, 0.378, 0.6132, 0.378, 0.6132, 0.378, 0.6132, 0.378, 0.6132, 0.378, 0.6132, 0.378, 0.6132, 0.378, 0.6132, 0.378, 0.6132, 0.378, 0.6132, 0.378, 0.6132, 0.378, 0.6132, 0.378, 0.6132, 0.378, 0.6132, 0.378, 0.6132, 0.378, 0.6132, 0.378, 0.6132, 0.378, 0.6132, 0.378, 0.6132, 0.378, 0.6132, 0.378, 0.6132, 0.378, 0.6132, 0.378, 0.6132, 0.378, 0.6132, 0.378, 0.6132, 0.378, 0.6132, 0.378, 0.6132, 0.378, 0.6132, 0.378, 0.6132, 0.378, 0.6132, 0.378, 0.6132, 0.378, 0.6132, 0.378, 0.6132, 0.378, 0.6132, 0.378, 0.6132, 0.378, 0.6132, 0.378, 0.6132, 0.378, 0.6132, 0.378, 0.6132, 0.378, 0.6132, 0.378, 0.6132, 0.378, 0.6132, 0.378, 0.6132, 0.378, 0.6132, 0.378, 0.6132, 0.378, 0.6132, 0.378, 0.6132, 0.378, 0.6132, 0.378, 0.6132, 0.378, 0.6132, 0.378, 0.6132, 0.378, 0.6132, 0.378, 0.6132, 0.378, 0.6132, 0.378, 0.6132, 0.378, 0.6132, 0.378, 0.6132, 0.378, 0.6132, 0.378, 0.6132, 0.378, 0.6132, 0.378, 0.6132, 0.378, 0.6132, 0.378, 0.6132, 0.378, 0.6132, 0.378, 0.6132, 0.378, 0.6132, 0.378, 0.6132, 0.378, 0.6132, 0.378, 0.6132, 0.378, 0.6132, 0.378, 0.6132, 0.378, 0.6132, 0.378, 0.6132, 0.378, 0.6132, 0.378, 0.6132, 0.378, 0.6132, 0.378, 0.6132, 0.378, 0.6132, 0.378, 0.6132, 0.378, 0.6132, 0.378, 0.6132, 0.378, 0.6132, 0.378, 0.6132, 0.378, 0.6132, 0.378, 0.6132, 0.378, 0.6132, 0.378, 0.6132, 0.378, 0.6132, 0.378, 0.6132, 0.378, 0.6132, 0.378, 0.6132, 0.378, 0.6132, 0.378, 0.6132, 0.378, 0.6132, 0.378, 0.6132, 0.378, 0.6132, 0.378, 0.6132, 0.378, 0.6132, 0.378, 0.6132, 0.378, 0.6132, 0.378, 0.6132, 0.378, 0.6132, 0.378, 0.6132, 0.378, 0.6132, 0.378, 0.6132, 0.378, 0.6132, 0.378, 0.6132, 0.378, 0.6132, 0.378, 0.6132, 0.378, 0.6132, 0.378, 0.6132, 0.378, 0.6132, 0.378, 0.6132, 0.378, 0.6132, 0.378, 0.6132, 0.378, 0.6132, 0.378, 0.6132, 0.378, 0.6132, 0.378, 0.6132, 0.378, 0.6132, 0.378, 0.6132, 0.378, 0.6132, 0.378, 0.6132, 0.378, 0.6132, 0.378, 0.6132, 0.378, 0.6132, 0.378, 0.6132, 0.378, 0.6132, 0.378, 0.6132, 0.378, 0.6132, 0.378, 0.6132, 0.378, 0.6132, 0.378, 0.6132, 0.378, 0.6132, 0.378, 0.6132, 0.378, 0.6132, 0.378, 0.6132, 0.378, 0.6132, 0.378, 0.6132, 0.378, 0.6132, 0.378, 0.6132, 0.378, 0.6132, 0.378, 0.6132, 0.378, 0.6132, 0.378, 0.6132, 0.378, 0.6132, 0.378, 0.6132, 0.378, 0.6132, 0.378, 0.6132, 0.378, 0.6132, 0.378, 0.6132, 0.378, 0.6132, 0.378, 0.6132, 0.378, 0.6132, 0.378, 0.6132, 0.378, 0.6132, 0.378, 0.6132, 0.378, 0.6132, 0.378, 0.6132, 0.378, 0.6132, 0.378, 0.6132, 0.378, 0.6132, 0.378, 0.6132, 0.378, 0.6132, 0.378, 0.6132, 0.378, 0.6132, 0.378, 0.6132, 0.378, 0.6132, 0.378, 0.6132, 0.378, 0.6132, 0.378, 0.6132, 0.378, 0.6132, 0.378, 0.6132, 0.378, 0.6132, 0.378, 0.6132, 0.378, 0.6132, 0.378, 0.6132, 0.378, 0.6132, 0.378, 0.6132, 0.378, 0.6132, 0.378, 0.6132, 0.378, 0.6132, 0.378, 0.6132, 0.378, 0.6132, 0.378, 0.6132, 0.378, 0.6132, 0.378, 0.6132, 0.378, 0.6132, 0.378, 0.6132, 0.378, 0.6132, 0.378, 0.6132, 0.378, 0.6132, 0.378, 0.6132, 0.378, 0.6132, 0.378, 0.6132, 0.378, 0.6132, 0.378, 0.6132, 0.378, 0.6132, 0.378, 0.6132, 0.378, 0.6132, 0.378, 0.6132, 0.378, 0.6132, 0.378, 0.6132, 0.378, 0.6132, 0.378, 0.6132, 0.378, 0.6132, 0.378, 0.6132, 0.378, 0.6132, 0.378, 0.6132, 0.378, 0.6132, 0.378, 0.6132, 0.378, 0.6132, 0.378, 0.6132, 0.378, 0.6132, 0.378, 0.6132, 0.378, 0.6132, 0.378, 0.6132, 0.378, 0.6132, 0.378, 0.6132, 0.378, 0.6132, 0.378, 0.6132, 0.378, 0.6132, 0.378, 0.6132, 0.378, 0.6132, 0.378, 0.6132, 0.378, 0.6132, 0.378, 0.6132, 0.378, 0.6132, 0.378, 0.6132, 0.378, 0.6132, 0.378, 0.6132, 0.378, 0.6132, 0.378, 0.6132, 0.378, 0.6132, 0.378, 0.6132, 0.378, 0.6132, 0.378, 0.6132, 0.378, 0.6132, 0.378, 0.6132, 0.378, 0.6132, 0.378, 0.6132, 0.378, 0.6132, 0.378, 0.6132, 0.378, 0.6132, 0.378, 0.6132, 0.378, 0.6132, 0.378, 0.6132, 0.378, 0.6132, 0.378, 0.6132, 0.378, 0.6132, 0.378, 0.6132, 0.378, 0.6132, 0.378, 0.6132, 0.378, 0.6132, 0.378, 0.6132, 0.378, 0.6132, 0.378, 0.6132, 0.378, 0.6132, 0.378, 0.6132, 0.378, 0.6132, 0.378, 0.6132, 0.378, 0.6132, 0.378, 0.6132, 0.378, 0.6132, 0.378, 0.6132, 0.378, 0.6132, 0.378, 0.6132, 0.378, 0.6132, 0.378, 0.6132, 0.378, 0.6132, 0.378, 0.6132, 0.378, 0.6132, 0.378, 0.6132, 0.378, 0.6132, 0.378, 0.6132, 0.378, 0.6132, 0.378, 0.6132, 0.378, 0.6132, 0.378, 0.6132, 0.378, 0.6132, 0.378, 0.6132, 0.378, 0.6132, 0.378, 0.6132, 0.378, 0.6132, 0.378, 0.6132, 0.378, 0.6132, 0.378, 0.6132, 0.378, 0.6132, 0.378, 0.6132, 0.378, 0.6132, 0.378, 0.6132, 0.378, 0.6132, 0.378, 0.6132, 0.378, 0.6132, 0.378, 0.6132, 0.378, 0.6132, 0.378, 0.6132, 0.378, 0.6132, 0.378, 0.6132, 0.378, 0.6132, 0.378, 0.6132, 0.378, 0.6132, 0.378, 0.6132, 0.378, 0.6132, 0.378, 0.6132, 0.378, 0.6132, 0.378, 0.6132, 0.378, 0.6132, 0.378, 0.6132, 0.378, 0.6132, 0.378, 0.6132, 0.378, 0.6132, 0.378, 0.6132, 0.378, 0.6132, 0.378, 0.6132, 0.378, 0.6132, 0.378, 0.6132, 0.378, 0.6132, 0.378, 0.6132, 0.378, 0.6132, 0.378, 0.6132, 0.378, 0.6132, 0.378, 0.6132, 0.378, 0.6132, 0.378, 0.6132, 0.378, 0.6132, 0.378, 0.6132, 0.378, 0.6132, 0.378, 0.6132, 0.378, 0.6132, 0.378, 0.6132, 0.378, 0.6132, 0.378, 0.6132, 0.378, 0.6132, 0.378, 0.6132, 0.378, 0.6132, 0.378, 0.6132, 0.378, 0.6132, 0.378, 0.6132, 0.378, 0.6132, 0.378, 0.6132, 0.378, 0.6132, 0.378, 0.6132, 0.378, 0.6132, 0.378, 0.6132, 0.378, 0.6132, 0.378, 0.6132, 0.378, 0.6132, 0.378, 0.6132, 0.378, 0.6132, 0.378, 0.6132, 0.378, 0.6132, 0.378, 0.6132, 0.378, 0.6132, 0.378, 0.6132, 0.378, 0.6132, 0.378, 0.6132, 0.378, 0.6132, 0.378, 0.6132, 0.378, 0.6132, 0.378, 0.6132, 0.378, 0.6132, 0.378, 0.6132, 0.378, 0.6132, 0.378, 0.6132, 0.378, 0.6132, 0.378, 0.6132, 0.378, 0.6132, 0.378, 0.6132, 0.378, 0.6132, 0.378, 0.6132, 0.378, 0.6132, 0.378, 0.6132, 0.378, 0.6132, 0.378, 0.6132, 0.378, 0.6132, 0.378, 0.6132, 0.378, 0.6132, 0.378, 0.6132, 0.378, 0.6132, 0.378, 0.6132, 0.378, 0.6132, 0.378, 0.6132, 0.378, 0.6132, 0.378, 0.6132, 0.378, 0.6132, 0.378, 0.6132, 0.378, 0.6132, 0.378, 0.6132, 0.378, 0.6132, 0.378, 0.6132, 0.378, 0.6132, 0.378, 0.6132, 0.378, 0.6132, 0.378, 0.6132, 0.378, 0.6132, 0.378, 0.6132, 0.378, 0.6132, 0.378, 0.6132, 0.378, 0.6132, 0.378, 0.6132, 0.378, 0.6132, 0.378, 0.6132, 0.378, 0.6132, 0.378, 0.6132, 0.378, 0.6132, 0.378, 0.6132, 0.378, 0.6132, 0.378, 0.6132, 0.378, 0.6132, 0.378, 0.6132, 0.378, 0.6132, 0.378, 0.6132, 0.378, 0.6132, 0.378, 0.6132, 0.378, 0.6132, 0.378, 0.6132, 0.378, 0.6132, 0.378, 0.6132, 0.378, 0.6132, 0.378, 0.6132, 0.378, 0.6132, 0.378, 0.6132, 0.378, 0.6132, 0.378, 0.6132, 0.378, 0.6132, 0.378, 0.6132, 0.378, 0.6132, 0.378, 0.6132, 0.378, 0.6132, 0.378, 0.6132, 0.378, 0.6132, 0.378, 0.6132, 0.378, 0.6132, 0.378, 0.6132, 0.378, 0.6132, 0.378, 0.6132, 0.378, 0.6132, 0.378, 0.6132, 0.378, 0.6132, 0.378, 0.6132, 0.378, 0.6132, 0.378, 0.6132, 0.378, 0.6132, 0.378, 0.6132, 0.378, 0.6132, 0.378, 0.6132, 0.378, 0.6132, 0.378, 0.6132, 0.378, 0.6132, 0.378, 0.6132, 0.378, 0.6132, 0.378, 0.6132, 0.378, 0.6132, 0.378, 0.6132, 0.378, 0.6132, 0.378, 0.6132, 0.378, 0.6132, 0.378, 0.6132, 0.378, 0.6132, 0.378, 0.6132, 0.378, 0.6132, 0.378, 0.6132, 0.378, 0.6132, 0.378, 0.6132, 0.378, 0.6132, 0.378, 0.6132, 0.378, 0.6132, 0.378, 0.6132, 0.378, 0.6132, 0.378, 0.6132, 0.378, 0.6132, 0.378, 0.6132, 0.378, 0.6132, 0.378, 0.6132, 0.378, 0.6132, 0.378, 0.6132, 0.378, 0.6132, 0.378, 0.6132, 0.378, 0.6132, 0.378, 0.6132, 0.378, 0.6132, 0.378, 0.6132, 0.378, 0.6132, 0.378, 0.6132, 0.378, 0.6132, 0.378, 0.6132, 0.378, 0.6132, 0.378, 0.6132, 0.378, 0.6132, 0.378, 0.6132, 0.378, 0.6132, 0.378, 0.6132, 0.378, 0.6132, 0.378, 0.6132, 0.378, 0.6132, 0.378, 0.6132, 0.378, 0.6132, 0.378, 0.6132, 0.378, 0.6132, 0.378, 0.6132, 0.378, 0.6132, 0.378, 0.6132, 0.378, 0.6132, 0.378, 0.6132, 0.378, 0.6132, 0.378, 0.6132, 0.378, 0.6132, 0.378, 0.6132, 0.378, 0.6132, 0.378, 0.6132, 0.378, 0.6132, 0.378, 0.6132, 0.378, 0.6132, 0.378, 0.6132, 0.378, 0.6132, 0.378, 0.6132, 0.378, 0.6132, 0.378, 0.6132, 0.378, 0.6132, 0.378, 0.6132, 0.378, 0.6132, 0.378, 0.6132, 0.378, 0.6132, 0.378, 0.6132, 0.378, 0.6132, 0.378, 0.6132, 0.378, 0.6132, 0.378, 0.6132, 0.378, 0.6132, 0.378, 0.6132, 0.378, 0.6132, 0.378, 0.6132, 0.378, 0.6132, 0.378, 0.6132, 0.378, 0.6132, 0.378, 0.6132, 0.378, 0.6132, 0.378, 0.6132, 0.378, 0.6132, 0.378, 0.6132, 0.378, 0.6132, 0.378, 0.6132, 0.378, 0.6132, 0.378, 0.6132, 0.378, 0.6132, 0.378, 0.6132, 0.378, 0.6132, 0.378, 0.6132, 0.378, 0.6132, 0.378, 0.6132, 0.378, 0.6132, 0.378, 0.6132, 0.378, 0.6132, 0.378, 0.6132, 0.378, 0.6132, 0.378, 0.6132, 0.378, 0.6132, 0.378, 0.6132, 0.378, 0.6132, 0.378, 0.6132, 0.378, 0.6132, 0.378, 0.6132, 0.378, 0.6132, 0.378, 0.6132, 0.378, 0.6132, 0.378, 0.6132, 0.378, 0.6132, 0.378, 0.6132, 0.378, 0.6132, 0.378, 0.6132, 0.378, 0.6132, 0.378, 0.6132, 0.378, 0.6132, 0.378, 0.6132, 0.378, 0.6132, 0.378, 0.6132, 0.378, 0.6132, 0.378, 0.6132, 0.378, 0.6132, 0.378, 0.6132, 0.378, 0.6132, 0.378, 0.6132, 0.378, 0.6132, 0.378, 0.6132, 0.378, 0.6132, 0.378, 0.6132, 0.378, 0.6132, 0.378, 0.6132, 0.378, 0.6132, 0.378, 0.6132, 0.378, 0.6132, 0.378, 0.6132, 0.378, 0.6132, 0.378, 0.6132, 0.378, 0.6132, 0.378, 0.6132, 0.378, 0.6132, 0.378, 0.6132, 0.378, 0.6132, 0.378, 0.6132, 0.378, 0.6132, 0.378, 0.6132, 0.378, 0.6132, 0.378, 0.6132, 0.378, 0.6132, 0.378, 0.6132, 0.378, 0.6132, 0.378, 0.6132, 0.378, 0.6132, 0.378, 0.6132, 0.378, 0.6132, 0.378, 0.6132, 0.378, 0.6132, 0.378, 0.6132, 0.378, 0.6132, 0.378, 0.6132, 0.378, 0.6132, 0.378, 0.6132, 0.378, 0.6132, 0.378, 0.6132, 0.378, 0.6132, 0.378, 0.6132, 0.378, 0.6132, 0.378, 0.6132, 0.378, 0.6132, 0.378, 0.6132, 0.378, 0.6132, 0.378, 0.6132, 0.378, 0.6132, 0.378, 0.6132, 0.378, 0.6132, 0.378, 0.6132, 0.378, 0.6132, 0.378, 0.6132, 0.378, 0.6132, 0.378, 0.6132, 0.378, 0.6132, 0.378, 0.6132, 0.378, 0.6132, 0.378, 0.6132, 0.378, 0.6132, 0.378, 0.6132, 0.378, 0.6132, 0.378, 0.6132, 0.378, 0.6132, 0.378, 0.6132, 0.378, 0.6132, 0.378, 0.6132, 0.378, 0.6132, 0.378, 0.6132, 0.378, 0.6132, 0.378, 0.6132, 0.378, 0.6132, 0.378, 0.6132, 0.378, 0.6132, 0.378, 0.6132, 0.378, 0.6132, 0.378, 0.6132, 0.378, 0.6132, 0.378, 0.6132, 0.378, 0.6132, 0.378, 0.6132, 0.378, 0.6132, 0.378, 0.6132, 0.378, 0.6132, 0.378, 0.6132, 0.378, 0.6132, 0.378, 0.6132, 0.378, 0.6132, 0.378, 0.6132, 0.378, 0.6132, 0.378, 0.6132, 0.378, 0.6132, 0.378, 0.6132, 0.378, 0.6132, 0.378, 0.6132, 0.378, 0.6132, 0.378, 0.6132, 0.378, 0.6132, 0.378, 0.6132, 0.378, 0.6132, 0.378, 0.6132, 0.378, 0.6132, 0.378, 0.6132, 0.378, 0.6132, 0.378, 0.6132, 0.378, 0.6132, 0.378, 0.6132, 0.378, 0.6132, 0.378, 0.6132, 0.378, 0.6132, 0.378, 0.6132, 0.378, 0.6132, 0.378, 0.6132, 0.378, 0.6132, 0.378, 0.6132, 0.378, 0.6132, 0.378, 0.6132, 0.378, 0.6132, 0.378, 0.6132, 0.378, 0.6132, 0.378, 0.6132, 0.378, 0.6132, 0.378, 0.6132, 0.378, 0.6132, 0.378, 0.6132, 0.378, 0.6132, 0.378, 0.6132, 0.378, 0.6132, 0.378, 0.6132, 0.378, 0.6132, 0.378, 0.6132, 0.378, 0.6132, 0.378, 0.6132, 0.378, 0.6132, 0.378, 0.6132, 0.378, 0.6132, 0.378, 0.6132, 0.378, 0.6132, 0.378, 0.6132, 0.378, 0.6132, 0.378, 0.6132, 0.378, 0.6132, 0.378, 0.6132, 0.378, 0.6132, 0.378, 0.6132, 0.378, 0.6132, 0.378, 0.6132, 0.378, 0.6132, 0.378, 0.6132, 0.378, 0.6132, 0.378, 0.6132, 0.378, 0.6132, 0.378, 0.6132, 0.378, 0.6132, 0.378, 0.6132, 0.378, 0.6132, 0.378, 0.6132, 0.378, 0.6132, 0.378, 0.6132, 0.378, 0.6132, 0.378, 0.6132, 0.378, 0.6132, 0.378, 0.6132, 0.378, 0.6132, 0.378, 0.6132, 0.378, 0.6132, 0.378, 0.6132, 0.378, 0.6132, 0.378, 0.6132, 0.378, 0.6132, 0.378, 0.6132, 0.378, 0.6132, 0.378, 0.6132, 0.378, 0.6132, 0.378, 0.6132, 0.378, 0.6132, 0.378, 0.6132, 0.378, 0.6132, 0.378, 0.6132, 0.378, 0.6132, 0.378, 0.6132, 0.378, 0.6132, 0.378, 0.6132, 0.378, 0.6132, 0.378, 0.6132, 0.378, 0.6132, 0.378, 0.6132, 0.378, 0.6132, 0.378, 0.6132, 0.378, 0.6132, 0.378, 0.6132, 0.378, 0.6132, 0.378, 0.6132, 0.378, 0.6132, 0.378, 0.6132, 0.378, 0.6132, 0.378, 0.6132, 0.378, 0.6132, 0.378, 0.6132, 0.378, 0.6132, 0.378, 0.6132, 0.378, 0.6132, 0.378, 0.6132, 0.378, 0.6132, 0.378, 0.6132, 0.378, 0.6132, 0.378, 0.6132, 0.378, 0.6132, 0.378, 0.6132, 0.378, 0.6132, 0.378, 0.6132, 0.378, 0.6132, 0.378, 0.6132, 0.378, 0.6132, 0.378, 0.6132, 0.378, 0.6132, 0.378, 0.6132, 0.378, 0.6132, 0.378, 0.6132, 0.378, 0.6132, 0.378, 0.6132, 0.378, 0.6132, 0.378, 0.6132, 0.378, 0.6132, 0.378, 0.6132, 0.378, 0.6132, 0.378, 0.6132, 0.378, 0.6132, 0.378, 0.6132, 0.378, 0.6132, 0.378, 0.6132, 0.378, 0.6132, 0.378, 0.6132, 0.378, 0.6132, 0.378, 0.6132, 0.378, 0.6132, 0.378, 0.6132, 0.378, 0.6132, 0.378, 0.6132, 0.378, 0.6132, 0.378, 0.6132, 0.378, 0.6132, 0.378, 0.6132, 0.378, 0.6132, 0.378, 0.6132, 0.378, 0.6132, 0.378, 0.6132, 0.378, 0.6132, 0.378, 0.6132, 0.378, 0.6132, 0.378, 0.6132, 0.378, 0.6132, 0.378, 0.6132, 0.378, 0.6132, 0.378, 0.6132, 0.378, 0.6132, 0.378, 0.6132, 0.378, 0.6132, 0.378, 0.6132, 0.378, 0.6132, 0.378, 0.6132, 0.378, 0.6132, 0.378, 0.6132, 0.378, 0.6132, 0.378, 0.6132, 0.378, 0.6132, 0.378, 0.6132, 0.378, 0.6132, 0.378, 0.6132, 0.378, 0.6132, 0.378, 0.6132, 0.378, 0.6132, 0.378, 0.6132, 0.378, 0.6132, 0.378, 0.6132, 0.378, 0.6132, 0.378, 0.6132, 0.378, 0.6132, 0.378, 0.6132, 0.378, 0.6132, 0.378, 0.6132, 0.378, 0.6132, 0.378, 0.6132, 0.378, 0.6132, 0.378, 0.6132, 0.378, 0.6132, 0.378, 0.6132, 0.378, 0.6132, 0.378, 0.6132, 0.378, 0.6132, 0.378, 0.6132, 0.378, 0.6132, 0.378, 0.6132, 0.378, 0.6132, 0.378, 0.6132, 0.378, 0.6132, 0.378, 0.6132, 0.378, 0.6132, 0.378, 0.6132, 0.378, 0.6132, 0.378, 0.6132, 0.378, 0.6132, 0.378, 0.6132, 0.378, 0.6132, 0.378, 0.6132, 0.378, 0.6132, 0.378, 0.6132, 0.378, 0.6132, 0.378, 0.6132, 0.378, 0.6132, 0.378, 0.6132, 0.378, 0.6132, 0.378, 0.6132, 0.378, 0.6132, 0.378, 0.6132, 0.378, 0.6132, 0.378, 0.6132, 0.378, 0.6132, 0.378, 0.6132, 0.378, 0.6132, 0.378, 0.6132, 0.378, 0.6132, 0.378, 0.6132, 0.378, 0.6132, 0.378, 0.6132, 0.378, 0.6132, 0.378, 0.6132, 0.378, 0.6132, 0.378, 0.6132, 0.378, 0.6132, 0.378, 0.6132, 0.378, 0.6132, 0.378, 0.6132, 0.378, 0.6132, 0.378, 0.6132, 0.378, 0.6132, 0.378, 0.6132, 0.378, 0.6132, 0.378, 0.6132, 0.378, 0.6132, 0.378, 0.6132, 0.378, 0.6132, 0.378, 0.6132, 0.378, 0.6132, 0.378, 0.6132, 0.378, 0.6132, 0.378, 0.6132, 0.378, 0.6132, 0.378, 0.6132, 0.378, 0.6132, 0.378, 0.6132, 0.378, 0.6132, 0.378, 0.6132, 0.378, 0.6132, 0.378, 0.6132, 0.378, 0.6132, 0.378, 0.6132, 0.378, 0.6132, 0.378, 0.6132, 0.378, 0.6132, 0.378, 0.6132, 0.378, 0.6132, 0.378, 0.6132, 0.378, 0.6132, 0.378, 0.6132, 0.378, 0.6132, 0.378, 0.6132, 0.378, 0.6132, 0.378, 0.6132, 0.378, 0.6132, 0.378, 0.6132, 0.378, 0.6132, 0.378, 0.6132, 0.378, 0.6132, 0.378, 0.6132, 0.378, 0.6132, 0.378, 0.6132, 0.378, 0.6132, 0.378, 0.6132, 0.378, 0.6132, 0.378, 0.6132, 0.378, 0.6132, 0.378, 0.6132, 0.378, 0.6132, 0.378, 0.6132, 0.378, 0.6132, 0.378, 0.6132, 0.378, 0.6132, 0.378, 0.6132, 0.378, 0.6132, 0.378, 0.6132, 0.378, 0.6132, 0.378, 0.6132, 0.378, 0.6132, 0.378, 0.6132, 0.378, 0.6132, 0.378, 0.6132, 0.378, 0.6132, 0.378, 0.6132, 0.378, 0.6132, 0.378, 0.6132, 0.378, 0.6132, 0.378, 0.6132, 0.378, 0.6132, 0.378, 0.6132, 0.378, 0.6132, 0.378, 0.6132, 0.378, 0.6132, 0.378, 0.6132, 0.378, 0.6132, 0.378, 0.6132, 0.378, 0.6132, 0.378, 0.6132, 0.378, 0.6132, 0.378, 0.6132, 0.378, 0.6132, 0.378, 0.6132, 0.378, 0.6132, 0.378, 0.6132, 0.378, 0.6132, 0.378, 0.6132, 0.378, 0.6132, 0.378, 0.6132, 0.378, 0.6132, 0.378, 0.6132, 0.378, 0.6132, 0.378, 0.6132, 0.378, 0.6132, 0.378, 0.6132, 0.378, 0.6132, 0.378, 0.6132, 0.378, 0.6132, 0.378, 0.6132, 0.378, 0.6132, 0.378, 0.6132, 0.378, 0.6132, 0.378, 0.6132, 0.378, 0.6132, 0.378, 0.6132, 0.378, 0.6132, 0.378, 0.6132, 0.378, 0.6132, 0.378, 0.6132, 0.378, 0.6132, 0.378, 0.6132, 0.378, 0.6132, 0.378, 0.6132, 0.378, 0.6132, 0.378, 0.6132, 0.378, 0.6132, 0.378, 0.6132, 0.378, 0.6132, 0.378, 0.6132, 0.378, 0.6132, 0.378, 0.6132, 0.378, 0.6132, 0.378, 0.6132, 0.378, 0.6132, 0.378, 0.6132, 0.378, 0.6132, 0.378, 0.6132, 0.378, 0.6132, 0.378, 0.6132, 0.378, 0.6132, 0.378, 0.6132, 0.378, 0.6132, 0.378, 0.6132, 0.378, 0.6132, 0.378, 0.6132, 0.378, 0.6132, 0.378, 0.6132, 0.378, 0.6132, 0.378, 0.6132, 0.378, 0.6132, 0.378, 0.6132, 0.378, 0.6132, 0.378, 0.6132, 0.378, 0.6132, 0.378, 0.6132, 0.378, 0.6132, 0.378, 0.6132, 0.378, 0.6132, 0.378, 0.6132, 0.378, 0.6132, 0.378, 0.6132, 0.378, 0.6132, 0.378, 0.6132, 0.378, 0.6132, 0.378, 0.6132, 0.378, 0.6132, 0.378, 0.6132, 0.378, 0.6132, 0.378, 0.6132, 0.378, 0.6132, 0.378, 0.6132, 0.378, 0.6132, 0.378, 0.6132, 0.378, 0.6132, 0.378, 0.6132, 0.378, 0.6132, 0.378, 0.6132, 0.378, 0.6132, 0.378, 0.6132, 0.378, 0.6132, 0.378, 0.6132, 0.378, 0.6132, 0.378, 0.6132, 0.378, 0.6132, 0.378, 0.6132, 0.378, 0.6132, 0.378, 0.6132, 0.378, 0.6132, 0.378, 0.6132, 0.378, 0.6132, 0.378, 0.6132, 0.378, 0.6132, 0.378, 0.6132, 0.378, 0.6132, 0.378, 0.6132, 0.378, 0.6132, 0.378, 0.6132, 0.378, 0.6132, 0.378, 0.6132, 0.378, 0.6132, 0.378, 0.6132, 0.378, 0.6132, 0.378, 0.6132, 0.378, 0.6132, 0.378, 0.6132, 0.378, 0.6132, 0.378, 0.6132, 0.378, 0.6132, 0.378, 0.6132, 0.378, 0.6132, 0.378, 0.6132, 0.378, 0.6132, 0.378, 0.6132, 0.378, 0.6132, 0.378, 0.6132, 0.378, 0.6132, 0.378, 0.6132, 0.378, 0.6132, 0.378, 0.6132, 0.378, 0.6132, 0.378, 0.6132, 0.378, 0.6132, 0.378, 0.6132, 0.378, 0.6132, 0.378, 0.6132, 0.378, 0.6132, 0.378, 0.6132, 0.378, 0.6132, 0.378, 0.6132, 0.378, 0.6132, 0.378, 0.6132, 0.378, 0.6132, 0.378, 0.6132, 0.378, 0.6132, 0.378, 0.6132, 0.378, 0.6132, 0.378, 0.6132, 0.378, 0.6132, 0.378, 0.6132, 0.378, 0.6132, 0.378, 0.6132, 0.378, 0.6132, 0.378, 0.6132, 0.378, 0.6132, 0.378, 0.6132, 0.378, 0.6132, 0.378, 0.6132, 0.378, 0.6132, 0.378, 0.6132, 0.378, 0.6132, 0.378, 0.6132, 0.378, 0.6132, 0.378, 0.6132, 0.378, 0.6132, 0.378, 0.6132, 0.378, 0.6132, 0.378, 0.6132, 0.378, 0.6132, 0.378, 0.6132, 0.378, 0.6132, 0.378, 0.6132, 0.378, 0.6132, 0.378, 0.6132, 0.378, 0.6132, 0.378, 0.6132, 0.378, 0.6132, 0.378, 0.6132, 0.378, 0.6132, 0.378, 0.6132, 0.378, 0.6132, 0.378, 0.6132, 0.378, 0.6132, 0.378, 0.6132, 0.378, 0.6132, 0.378, 0.6132, 0.378, 0.6132, 0.378, 0.6132, 0.378, 0.6132, 0.378, 0.6132, 0.378, 0.6132, 0.378, 0.6132, 0.378, 0.6132, 0.378, 0.6132, 0.378, 0.6132, 0.378, 0.6132, 0.378, 0.6132, 0.378, 0.6132, 0.378, 0.6132, 0.378, 0.6132, 0.378, 0.6132, 0.378, 0.6132, 0.378, 0.6132, 0.378, 0.6132, 0.378, 0.6132, 0.378, 0.6132, 0.378, 0.6132, 0.378, 0.6132, 0.378, 0.6132, 0.378, 0.6132, 0.378, 0.6132, 0.378, 0.6132, 0.378, 0.6132, 0.378, 0.6132, 0.378, 0.6132, 0.378, 0.6132, 0.378, 0.6132, 0.378, 0.6132, 0.378, 0.6132, 0.378, 0.6132, 0.378, 0.6132, 0.378, 0.6132, 0.378, 0.6132, 0.378, 0.6132, 0.378, 0.6132, 0.378, 0.6132, 0.378, 0.6132, 0.378, 0.6132, 0.378, 0.6132, 0.378, 0.6132, 0.378, 0.6132, 0.378, 0.6132, 0.378, 0.6132, 0.378, 0.6132, 0.378, 0.6132, 0.378, 0.6132, 0.378, 0.6132, 0.378, 0.6132, 0.378, 0.6132, 0.378, 0.6132, 0.378, 0.6132, 0.378, 0.6132, 0.378, 0.6132, 0.378, 0.6132, 0.378, 0.6132, 0.378, 0.6132, 0.378, 0.6132, 0.378, 0.6132, 0.378, 0.6132, 0.378, 0.6132, 0.378, 0.6132, 0.378, 0.6132, 0.378, 0.6132, 0.378, 0.6132, 0.378, 0.6132, 0.378, 0.6132, 0.378, 0.6132, 0.378, 0.6132, 0.378, 0.6132, 0.378, 0.6132, 0.378, 0.6132, 0.378, 0.6132, 0.378, 0.6132, 0.378, 0.6132, 0.378, 0.6132, 0.378, 0.6132, 0.378, 0.6132, 0.378, 0.6132, 0.378, 0.6132, 0.378, 0.6132, 0.378, 0.6132, 0.378, 0.6132, 0.378, 0.6132, 0.378, 0.6132, 0.378, 0.6132, 0.378, 0.6132, 0.378, 0.6132, 0.378, 0.6132, 0.378, 0.6132, 0.378, 0.6132, 0.378, 0.6132, 0.378, 0.6132, 0.378, 0.6132, 0.378, 0.6132, 0.378, 0.6132, 0.378, 0.6132, 0.378, 0.6132, 0.378, 0.6132, 0.378, 0.6132, 0.378, 0.6132, 0.378, 0.6132, 0.378, 0.6132, 0.378, 0.6132, 0.378, 0.6132, 0.378, 0.6132, 0.378, 0.6132, 0.378, 0.6132, 0.378, 0.6132, 0.378, 0.6132, 0.378, 0.6132, 0.378, 0.6132, 0.378, 0.6132, 0.378, 0.6132, 0.378, 0.6132, 0.378, 0.6132, 0.378, 0.6132, 0.378, 0.6132, 0.378, 0.6132, 0.378, 0.6132, 0.378, 0.6132, 0.378, 0.6132, 0.378, 0.6132, 0.378, 0.6132, 0.378, 0.6132, 0.378, 0.6132, 0.378, 0.6132, 0.378, 0.6132, 0.378, 0.6132, 0.378, 0.6132, 0.378, 0.6132, 0.378, 0.6132, 0.378, 0.6132, 0.378, 0.6132, 0.378, 0.6132, 0.378, 0.6132, 0.378, 0.6132, 0.378, 0.6132, 0.378, 0.6132, 0.378, 0.6132, 0.378, 0.6132, 0.378, 0.6132, 0.378, 0.6132, 0.378, 0.6132, 0.378, 0.6132, 0.378, 0.6132, 0.378, 0.6132, 0.378, 0.6132, 0.378, 0.6132, 0.378, 0.6132, 0.378, 0.6132, 0.378, 0.6132, 0.378, 0.6132, 0.378, 0.6132, 0.378, 0.6132, 0.378, 0.6132, 0.378, 0.6132, 0.378, 0.6132, 0.378, 0.6132, 0.378, 0.6132, 0.378, 0.6132, 0.378, 0.6132, 0.378, 0.6132, 0.378, 0.6132, 0.378, 0.6132, 0.378, 0.6132, 0.378, 0.6132, 0.378, 0.6132, 0.378, 0.6132, 0.378, 0.6132, 0.378, 0.6132, 0.378, 0.6132, 0.378, 0.6132, 0.378, 0.6132, 0.378, 0.6132, 0.378, 0.6132, 0.378, 0.6132, 0.378, 0.6132, 0.378, 0.6132, 0.378, 0.6132, 0.378, 0.6132, 0.378, 0.6132, 0.378, 0.6132, 0.378, 0.6132, 0.378, 0.6132, 0.378, 0.6132, 0.378, 0.6132, 0.378, 0.6132, 0.378, 0.6132, 0.378, 0.6132, 0.378, 0.6132, 0.378, 0.6132, 0.378, 0.6132, 0.378, 0.6132, 0.378, 0.6132, 0.378, 0.6132, 0.378, 0.6132, 0.378, 0.6132, 0.378, 0.6132, 0.378, 0.6132, 0.378, 0.6132, 0.378, 0.6132, 0.378, 0.6132, 0.378, 0.6132, 0.378, 0.6132, 0.378, 0.6132, 0.378, 0.6132, 0.378, 0.6132, 0.378, 0.6132, 0.378, 0.6132, 0.378, 0.6132, 0.378, 0.6132, 0.378, 0.6132, 0.378, 0.6132, 0.378, 0.6132, 0.378, 0.6132, 0.378, 0.6132, 0.378, 0.6132, 0.378, 0.6132, 0.378, 0.6132, 0.378, 0.6132, 0.378, 0.6132, 0.378, 0.6132, 0.378, 0.6132, 0.378, 0.6132, 0.378, 0.6132, 0.378, 0.6132, 0.378, 0.6132, 0.378, 0.6132, 0.378, 0.6132, 0.378, 0.6132, 0.378, 0.6132, 0.378, 0.6132, 0.378, 0.6132, 0.378, 0.6132, 0.378, 0.6132, 0.378, 0.6132, 0.378, 0.6132, 0.378, 0.6132, 0.378, 0.6132, 0.378, 0.6132, 0.378, 0.6132, 0.378, 0.6132, 0.378, 0.6132, 0.378, 0.6132, 0.378, 0.6132, 0.378, 0.6132, 0.378, 0.6132, 0.378, 0.6132, 0.378, 0.6132, 0.378, 0.6132, 0.378, 0.6132, 0.378, 0.6132, 0.378, 0.6132, 0.378, 0.6132, 0.378, 0.6132, 0.378, 0.6132, 0.378, 0.6132, 0.378, 0.6132, 0.378, 0.6132, 0.378, 0.6132, 0.378, 0.6132, 0.378, 0.6132, 0.378, 0.6132, 0.378, 0.6132, 0.378, 0.6132, 0.378, 0.6132, 0.378, 0.6132, 0.378, 0.6132, 0.378, 0.6132, 0.378, 0.6132, 0.378, 0.6132, 0.378, 0.6132, 0.378, 0.6132, 0.378, 0.6132, 0.378, 0.6132, 0.378, 0.6132, 0.378, 0.6132, 0.378, 0.6132, 0.378, 0.6132, 0.378, 0.6132, 0.378, 0.6132, 0.378, 0.6132, 0.378, 0.6132, 0.378, 0.6132, 0.378, 0.6132, 0.378, 0.6132, 0.378, 0.6132, 0.378, 0.6132, 0.378, 0.6132, 0.378, 0.6132, 0.378, 0.6132, 0.378, 0.6132, 0.378, 0.6132, 0.378, 0.6132, 0.378, 0.6132, 0.378, 0.6132, 0.378, 0.6132, 0.378, 0.6132, 0.378, 0.6132, 0.378, 0.6132, 0.378, 0.6132, 0.378, 0.6132, 0.378, 0.6132, 0.378, 0.6132, 0.378, 0.6132, 0.378, 0.6132, 0.378, 0.6132, 0.378, 0.6132, 0.378, 0.6132, 0.378, 0.6132, 0.378, 0.6132, 0.378, 0.6132, 0.378, 0.6132, 0.378, 0.6132, 0.378, 0.6132, 0.378, 0.6132, 0.378, 0.6132, 0.378, 0.6132, 0.378, 0.6132, 0.378, 0.6132, 0.378, 0.6132, 0.378, 0.6132, 0.378, 0.6132, 0.378, 0.6132, 0.378, 0.6132, 0.378, 0.6132, 0.378, 0.6132, 0.378, 0.6132, 0.378, 0.6132, 0.378, 0.6132, 0.378, 0.6132, 0.378, 0.6132, 0.378, 0.6132, 0.378, 0.6132, 0.378, 0.6132, 0.378, 0.6132, 0.378, 0.6132, 0.378, 0.6132, 0.378, 0.6132, 0.378, 0.6132, 0.378, 0.6132, 0.378, 0.6132, 0.378, 0.6132, 0.378, 0.6132, 0.378, 0.6132, 0.378, 0.6132, 0.378, 0.6132, 0.378, 0.6132, 0.378, 0.6132, 0.378, 0.6132, 0.378, 0.6132, 0.378, 0.6132, 0.378, 0.6132, 0.378, 0.6132, 0.378, 0.6132, 0.378, 0.6132, 0.378, 0.6132, 0.378, 0.6132, 0.378, 0.6132, 0.378, 0.6132, 0.378, 0.6132, 0.378, 0.6132, 0.378, 0.6132, 0.378, 0.6132, 0.378, 0.6132, 0.378, 0.6132, 0.378, 0.6132, 0.378, 0.6132, 0.378, 0.6132, 0.378, 0.6132, 0.378, 0.6132, 0.378, 0.6132, 0.378, 0.6132, 0.378, 0.6132, 0.378, 0.6132, 0.378, 0.6132, 0.378, 0.6132, 0.378, 0.6132, 0.378, 0.6132, 0.378, 0.6132, 0.378, 0.6132, 0.378, 0.6132, 0.378, 0.6132, 0.378, 0.6132, 0.378, 0.6132, 0.378, 0.6132, 0.378, 0.6132, 0.378, 0.6132, 0.378, 0.6132, 0.378, 0.6132, 0.378, 0.6132, 0.378, 0.6132, 0.378, 0.6132, 0.378, 0.6132, 0.378, 0.6132, 0.378, 0.6132, 0.378, 0.6132, 0.378, 0.6132, 0.378, 0.6132, 0.378, 0.6132, 0.378, 0.6132, 0.378, 0.6132, 0.378, 0.6132, 0.378, 0.6132, 0.378, 0.6132, 0.378, 0.6132, 0.378, 0.6132, 0.378, 0.6132, 0.378, 0.6132, 0.378, 0.6132, 0.378, 0.6132, 0.378, 0.6132, 0.378, 0.6132, 0.378, 0.6132, 0.378, 0.6132, 0.378, 0.6132, 0.378, 0.6132, 0.378, 0.6132, 0.378, 0.6132, 0.378, 0.6132, 0.378, 0.6132, 0.378, 0.6132, 0.378, 0.6132, 0.378, 0.6132, 0.378, 0.6132, 0.378, 0.6132, 0.378, 0.6132, 0.378, 0.6132, 0.378, 0.6132, 0.378, 0.6132, 0.378, 0.6132, 0.378, 0.6132, 0.378, 0.6132, 0.378, 0.6132, 0.378, 0.6132, 0.378, 0.6132, 0.378, 0.6132, 0.378, 0.6132, 0.378, 0.6132, 0.378, 0.6132, 0.378, 0.6132, 0.378, 0.6132, 0.378, 0.6132, 0.378, 0.6132, 0.378, 0.6132, 0.378, 0.6132, 0.378, 0.6132, 0.378, 0.6132, 0.378, 0.6132, 0.378, 0.6132, 0.378, 0.6132, 0.378, 0.6132, 0.378, 0.6132, 0.378, 0.6132, 0.378, 0.6132, 0.378, 0.6132, 0.378, 0.6132, 0.378, 0.6132, 0.378, 0.6132, 0.378, 0.6132, 0.378, 0.6132, 0.378, 0.6132, 0.378, 0.6132, 0.378, 0.6132, 0.378, 0.6132, 0.378, 0.6132, 0.378, 0.6132, 0.378, 0.6132, 0.378, 0.6132, 0.378, 0.6132, 0.378, 0.6132, 0.378, 0.6132, 0.378, 0.6132, 0.378, 0.6132, 0.378, 0.6132, 0.378, 0.6132, 0.378, 0.6132, 0.378, 0.6132, 0.378, 0.6132, 0.378, 0.6132, 0.378, 0.6132, 0.378, 0.6132, 0.378, 0.6132, 0.378, 0.6132, 0.378, 0.6132, 0.378, 0.6132, 0.378, 0.6132, 0.378, 0.6132, 0.378, 0.6132, 0.378, 0.6132, 0.378, 0.6132, 0.378, 0.6132, 0.378, 0.6132, 0.378, 0.6132, 0.378, 0.6132, 0.378, 0.6132, 0.378, 0.6132, 0.378, 0.6132, 0.378, 0.6132, 0.378, 0.6132, 0.378, 0.6132, 0.378, 0.6132, 0.378, 0.6132, 0.378, 0.6132, 0.378, 0.6132, 0.378, 0.6132, 0.378, 0.6132, 0.378, 0.6132, 0.378, 0.6132, 0.378, 0.6132, 0.378, 0.6132, 0.378, 0.6132, 0.378, 0.6132, 0.378, 0.6132, 0.378, 0.6132, 0.378, 0.6132, 0.378, 0.6132, 0.378, 0.6132, 0.378, 0.6132, 0.378, 0.6132, 0.378, 0.6132, 0.378, 0.6132, 0.378, 0.6132, 0.378, 0.6132, 0.378, 0.6132, 0.378, 0.6132, 0.378, 0.6132, 0.378, 0.6132, 0.378, 0.6132, 0.378, 0.6132, 0.378, 0.6132, 0.378, 0.6132, 0.378, 0.6132, 0.378, 0.6132, 0.378, 0.6132, 0.378, 0.6132, 0.378, 0.6132, 0.378, 0.6132, 0.378, 0.6132])
me_cube_015.materials.append(mat_colorpalette)
me_cube_015.use_remesh_preserve_volume = False
me_cube_015.use_remesh_preserve_attributes = False
me_cube_015.use_mirror_vertex_groups = False
me_cube_015.update()

# ---- objects
ob_arena_lego_cutter_gear = bpy.data.objects.new('Arena_lego_cutter_gear', me_cube_015)

# ---- transforms, parenting, visibility, modifiers, constraints
ob_arena_lego_cutter_gear.location = (-0.5, 0.2, 0.3)
ob_arena_lego_cutter_gear.scale = (10.0, 10.0, 10.0)
ob_arena_lego_cutter_gear.lineart.crease_threshold = 0.0

# ---- collection membership
col_collection_4.objects.link(ob_arena_lego_cutter_gear)

# ---- scene / render settings (as saved in the file)
scene.frame_start = 1; scene.frame_end = 500; scene.frame_set(0)
scene.render.engine = 'CYCLES'
scene.render.resolution_x = 1366
scene.render.resolution_y = 768
scene.render.dither_intensity = 0.0
scene.cycles.use_denoising = False
scene.cycles.samples = 10
scene.cycles.sampling_pattern = 'TABULATED_SOBOL'
scene.cycles.light_sampling_threshold = 0.0
scene.cycles.use_adaptive_sampling = False
scene.cycles.use_light_tree = False
scene.cycles.blur_glossy = 0.0
scene.cycles.pixel_filter_type = 'GAUSSIAN'
scene.cycles.sample_clamp_indirect = 0.0
scene.view_settings.view_transform = 'Standard'
bpy.context.view_layer.update()

# ---- added for rendering (the .blend has no active camera and no usable light): camera, sun
cam_auto = bpy.data.cameras.new('AutoCamera')
cam_auto.lens = 50.0
cam_auto.sensor_width = 36.0
cam_auto.clip_end = 1000.0
ob_auto_camera = bpy.data.objects.new('AutoCamera', cam_auto)
scene.collection.objects.link(ob_auto_camera)
ob_auto_camera.location = (5.45047, -7.64456, 5.06038)
ob_auto_camera.rotation_euler = (1.09748, -7.21219e-08, 0.694738)
scene.camera = ob_auto_camera
light_auto_sun = bpy.data.lights.new('AutoSun', 'SUN')
light_auto_sun.energy = 3.0
light_auto_sun.angle = 0.0523599
ob_auto_sun = bpy.data.objects.new('AutoSun', light_auto_sun)
scene.collection.objects.link(ob_auto_sun)
ob_auto_sun.rotation_euler = (0.872665, 0.174533, 0.523599)
bpy.context.view_layer.update()
